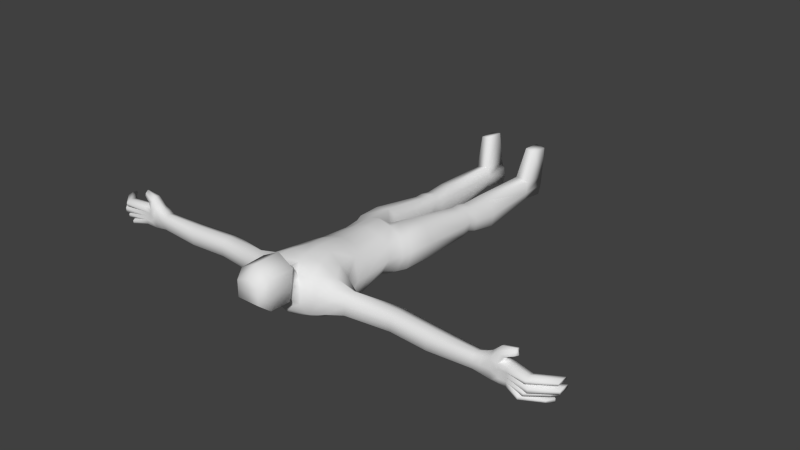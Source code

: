 # Source: untitled.blend  (saved by Blender 2.61.0; exported with 4.5.12 LTS)
import bpy
from mathutils import Matrix  # noqa: F401  (used for matrix-valued properties, if any)

bpy.ops.wm.read_factory_settings(use_empty=True)
scene = bpy.context.scene
scene.name = 'Scene'

# ---- collections
col_collection_1 = bpy.data.collections.new('Collection 1'); scene.collection.children.link(col_collection_1)

# ---- materials (node trees are filled in below, after node groups)
mat_zombie_mat = bpy.data.materials.new('zombie_mat')
mat_zombie_mat.alpha_threshold = 0.0
mat_zombie_mat.use_transparent_shadow = False
mat_zombie_mat.roughness = 0.5
mat_zombie_mat.line_color = (0.0, 0.0, 0.0, 1.0)

# ---- material node trees

# ---- world
world_world = bpy.data.worlds.new('World'); scene.world = world_world
world_world.color = (0.05088, 0.05088, 0.05088)
world_world.use_sun_shadow = False
world_world.sun_shadow_jitter_overblur = 0.0
world_world.cycles.sampling_method = 'MANUAL'
world_world.cycles.sample_map_resolution = 256

# ---- meshes
me_zombie_mesh_mesh = bpy.data.meshes.new('zombie_mesh-mesh')
me_zombie_mesh_mesh.from_pydata([(-0.3116, -4.302, -0.4636), (0.3116, -4.302, -0.4636), (-0.2559, -4.099, 0.3598), (0.2559, -4.099, 0.3598), (0.0, -4.302, -0.5383), (0.0, -4.099, 0.4344), (-0.482, -4.142, 0.2549), (0.482, -4.142, 0.2549), (-0.5702, -4.302, -0.3146), (0.5702, -4.302, -0.3146), (-0.5583, -4.655, -0.1711), (0.5583, -4.655, -0.1711), (-0.4701, -4.436, 0.2378), (0.4701, -4.436, 0.2378), (0.0, -4.436, 0.3943), (0.0, -4.655, -0.3582), (-0.2526, -4.436, 0.3421), (0.2526, -4.436, 0.3421), (-0.3083, -4.655, -0.3059), (0.3083, -4.655, -0.3059), (-0.3116, -5.185, -0.4338), (0.3116, -5.185, -0.4338), (-0.23, -5.021, 0.3876), (0.23, -5.021, 0.3876), (0.0, -5.185, -0.4849), (0.0, -5.021, 0.4387), (-0.4744, -5.021, 0.2856), (0.4744, -5.021, 0.2856), (-0.5561, -5.185, -0.3318), (0.5561, -5.185, -0.3318), (-0.6347, -5.775, -0.4274), (0.6347, -5.775, -0.4274), (-0.5004, -5.649, 0.3726), (0.5004, -5.649, 0.3726), (0.0, -5.578, 0.5257), (0.0, -5.998, -0.6065), (-0.2304, -5.578, 0.4746), (0.2304, -5.578, 0.4746), (-0.3691, -5.944, -0.5294), (0.3691, -5.944, -0.5294), (-0.4412, -6.342, -0.2709), (0.4412, -6.342, -0.2709), (-0.4412, -6.197, 0.3917), (0.4412, -6.197, 0.3917), (0.0, -6.41, -0.3368), (0.0, -6.089, 0.4345), (-0.7115, -6.194, 0.2232), (0.7115, -6.194, 0.2232), (-0.7115, -6.26, -0.2084), (0.7115, -6.26, -0.2084), (-1.006, -6.125, -0.1702), (1.006, -6.125, -0.1702), (-1.014, -6.132, 0.1399), (1.014, -6.132, 0.1399), (-0.994, -5.812, 0.1186), (0.994, -5.812, 0.1186), (-0.983, -5.803, -0.1432), (0.983, -5.803, -0.1432), (-1.867, -5.698, -0.1587), (1.867, -5.698, -0.1587), (-1.878, -5.708, 0.1156), (1.878, -5.708, 0.1156), (-1.894, -6.052, 0.09207), (1.894, -6.052, 0.09207), (-1.886, -6.046, -0.1487), (1.886, -6.046, -0.1487), (-2.618, -6.082, -0.1649), (2.618, -6.082, -0.1649), (-2.626, -6.088, 0.08129), (2.626, -6.088, 0.08129), (-2.629, -5.782, 0.1059), (2.629, -5.782, 0.1059), (-2.617, -5.773, -0.1684), (2.617, -5.773, -0.1684), (-3.438, -5.788, -0.144), (3.438, -5.788, -0.144), (-3.446, -5.795, 0.06809), (3.446, -5.795, 0.06809), (-3.444, -6.032, 0.05565), (3.444, -6.032, 0.05565), (-3.438, -6.027, -0.1551), (3.438, -6.027, -0.1551), (0.0, -6.262, 0.4192), (0.0, -6.469, -0.2591), (-0.1867, -6.287, 0.2965), (0.1867, -6.287, 0.2965), (-0.2875, -6.395, -0.1252), (0.2875, -6.395, -0.1252), (-0.2147, -6.511, 0.01474), (0.2147, -6.511, 0.01474), (-0.2147, -6.408, 0.5379), (0.2147, -6.408, 0.5379), (0.0, -6.513, -0.04154), (0.0, -6.383, 0.5631), (0.0, -6.508, 0.7809), (0.0, -6.605, 0.02793), (-0.3242, -6.533, 0.62), (0.3242, -6.533, 0.62), (-0.3242, -6.63, 0.05309), (0.3242, -6.63, 0.05309), (-0.3003, -7.022, 0.05309), (0.3003, -7.022, 0.05309), (-0.3003, -7.022, 0.62), (0.3003, -7.022, 0.62), (0.0, -6.997, 0.02793), (0.0, -6.997, 0.7809), (0.0, -7.188, 0.5946), (0.0, -7.188, 0.1834), (-0.2201, -7.202, 0.5068), (0.2201, -7.202, 0.5068), (-0.2201, -7.202, 0.1971), (0.2201, -7.202, 0.1971), (-0.6353, -4.133, -0.322), (0.6353, -4.133, -0.322), (-0.5471, -3.973, 0.2628), (0.5471, -3.973, 0.2628), (0.0, -3.846, 0.2451), (0.0, -3.827, -0.4912), (-0.2559, -3.887, 0.3407), (0.2559, -3.887, 0.3407), (-0.3116, -3.997, -0.5284), (0.3116, -3.997, -0.5284), (-0.5561, -5.442, -0.3796), (0.5561, -5.442, -0.3796), (-0.4874, -5.284, 0.3291), (0.4874, -5.284, 0.3291), (-0.3116, -5.526, -0.4816), (0.3116, -5.526, -0.4816), (-0.2302, -5.249, 0.4509), (0.2302, -5.249, 0.4509), (0.0, -5.249, 0.502), (0.0, -5.553, -0.5457), (0.0, -6.259, -0.4717), (-0.386, -6.181, -0.4002), (0.386, -6.181, -0.4002), (-0.3501, -5.922, 0.4702), (0.3501, -5.922, 0.4702), (0.0, -5.917, 0.5062), (-0.6731, -5.921, 0.2979), (0.6731, -5.921, 0.2979), (-0.6731, -6.018, -0.3179), (0.6731, -6.018, -0.3179), (-1.041, -5.942, -0.2612), (1.041, -5.942, -0.2612), (-1.05, -5.95, 0.22), (1.05, -5.95, 0.22), (-1.886, -5.88, 0.1701), (1.886, -5.88, 0.1701), (-1.876, -5.872, -0.2292), (1.876, -5.872, -0.2292), (-2.618, -5.927, -0.2442), (2.618, -5.927, -0.2442), (-2.627, -5.935, 0.1551), (2.627, -5.935, 0.1551), (-3.445, -5.914, 0.1043), (3.445, -5.914, 0.1043), (-3.438, -5.908, -0.2125), (3.438, -5.908, -0.2125), (-0.6326, -4.222, -0.0299), (0.6326, -4.222, -0.0299), (-0.6207, -4.546, 0.03335), (0.6207, -4.546, 0.03335), (-0.6217, -5.103, -0.02311), (0.6217, -5.103, -0.02311), (-0.6347, -5.712, -0.02737), (0.6347, -5.712, -0.02737), (-0.7115, -6.227, 0.007424), (0.7115, -6.227, 0.007424), (-0.5406, -6.288, 0.0604), (0.5406, -6.288, 0.0604), (-1.01, -6.128, -0.01513), (1.01, -6.128, -0.01513), (-0.9885, -5.807, -0.01228), (0.9885, -5.807, -0.01228), (-1.872, -5.703, -0.02154), (1.872, -5.703, -0.02154), (-1.89, -6.049, -0.02833), (1.89, -6.049, -0.02833), (-2.622, -6.085, -0.04181), (2.622, -6.085, -0.04181), (-2.623, -5.778, -0.03122), (2.623, -5.778, -0.03122), (-3.442, -5.792, -0.03794), (3.442, -5.792, -0.03794), (-3.441, -6.03, -0.04972), (3.441, -6.03, -0.04972), (-0.2825, -6.341, 0.08568), (0.2825, -6.341, 0.08568), (-0.2147, -6.46, 0.2763), (0.2147, -6.46, 0.2763), (-0.3242, -6.582, 0.3366), (0.3242, -6.582, 0.3366), (-0.3003, -7.022, 0.3366), (0.3003, -7.022, 0.3366), (-0.2201, -7.202, 0.352), (0.2201, -7.202, 0.352), (0.0, -7.188, 0.389), (-0.6977, -4.053, 0.0005887), (0.6977, -4.053, 0.0005887), (-0.6282, -5.369, -0.02524), (0.6282, -5.369, -0.02524), (-3.569, -6.015, -0.05277), (3.569, -6.015, -0.05277), (-3.57, -5.751, -0.03799), (3.57, -5.751, -0.03799), (-3.565, -5.88, -0.2571), (3.565, -5.88, -0.2571), (-3.574, -5.886, 0.1405), (3.574, -5.886, 0.1405), (-3.565, -6.012, -0.185), (3.565, -6.012, -0.185), (-3.573, -6.018, 0.07945), (3.573, -6.018, 0.07945), (-3.576, -5.755, 0.09507), (3.576, -5.755, 0.09507), (-3.565, -5.747, -0.171), (3.565, -5.747, -0.171), (-3.736, -5.733, -0.2057), (3.736, -5.733, -0.2057), (-3.726, -5.741, 0.1497), (3.726, -5.741, 0.1497), (-3.723, -6.004, 0.1304), (3.723, -6.004, 0.1304), (-3.736, -5.998, -0.2229), (3.736, -5.998, -0.2229), (-3.698, -5.873, 0.2058), (3.698, -5.873, 0.2058), (-3.741, -5.869, -0.2724), (3.741, -5.869, -0.2724), (-3.741, -5.737, -0.04453), (3.741, -5.737, -0.04453), (-3.74, -6.001, -0.05931), (3.74, -6.001, -0.05931), (-3.886, -6.002, -0.06374), (3.886, -6.002, -0.06374), (-3.887, -5.738, -0.04896), (3.887, -5.738, -0.04896), (-3.882, -5.866, -0.2693), (3.882, -5.866, -0.2693), (-3.931, -5.873, 0.145), (3.931, -5.873, 0.145), (-3.882, -5.999, -0.2274), (3.882, -5.999, -0.2274), (-3.854, -6.005, 0.09878), (3.854, -6.005, 0.09878), (-3.857, -5.742, 0.1181), (3.857, -5.742, 0.1181), (-3.882, -5.734, -0.2101), (3.882, -5.734, -0.2101), (-4.007, -5.785, -0.2156), (4.007, -5.785, -0.2156), (-4.018, -5.793, 0.1131), (4.018, -5.793, 0.1131), (-4.015, -5.998, 0.09384), (4.015, -5.998, 0.09384), (-4.007, -5.992, -0.2329), (4.007, -5.992, -0.2329), (-4.016, -5.897, 0.1401), (4.016, -5.897, 0.1401), (-4.007, -5.89, -0.2749), (4.007, -5.89, -0.2749), (-4.012, -5.789, -0.05448), (4.012, -5.789, -0.05448), (-4.011, -5.995, -0.06926), (4.011, -5.995, -0.06926), (-4.008, -5.897, -0.06469), (4.008, -5.897, -0.06469), (-3.791, -6.002, -0.06152), (3.791, -6.002, -0.06152), (-3.884, -6.001, -0.1455), (3.884, -6.001, -0.1455), (-3.888, -6.003, 0.01782), (3.888, -6.003, 0.01782), (-3.793, -5.737, -0.04674), (3.793, -5.737, -0.04674), (-3.89, -5.74, 0.03485), (3.89, -5.74, 0.03485), (-3.884, -5.736, -0.1295), (3.884, -5.736, -0.1295), (-4.009, -5.787, -0.1351), (4.009, -5.787, -0.1351), (-4.015, -5.791, 0.02932), (4.015, -5.791, 0.02932), (-4.013, -5.996, 0.01229), (4.013, -5.996, 0.01229), (-4.009, -5.993, -0.1511), (4.009, -5.993, -0.1511), (-4.013, -5.898, 0.02143), (4.013, -5.898, 0.02143), (-3.995, -5.897, -0.1422), (3.995, -5.897, -0.1422), (-3.838, -6.001, -0.1035), (3.838, -6.001, -0.1035), (-3.84, -6.003, -0.02185), (3.84, -6.003, -0.02185), (-3.841, -5.738, -0.005948), (3.841, -5.738, -0.005948), (-3.839, -5.736, -0.08814), (3.839, -5.736, -0.08814), (-4.358, -6.011, 0.03369), (4.358, -6.011, 0.03369), (-4.404, -6.111, 0.0573), (4.404, -6.111, 0.0573), (-4.406, -5.906, 0.07433), (4.406, -5.906, 0.07433), (-4.408, -6.012, 0.1523), (4.408, -6.012, 0.1523), (-4.406, -6.113, 0.1061), (4.406, -6.113, 0.1061), (-4.409, -5.908, 0.1254), (4.409, -5.908, 0.1254), (-4.449, -6.01, 0.007431), (4.449, -6.01, 0.007431), (-4.448, -6.111, -0.001708), (4.448, -6.111, -0.001708), (-4.45, -5.906, 0.01532), (4.45, -5.906, 0.01532), (-4.446, -6.009, -0.07587), (4.446, -6.009, -0.07587), (-4.446, -6.11, -0.08326), (4.446, -6.11, -0.08326), (-4.447, -5.904, -0.06848), (4.447, -5.904, -0.06848), (-4.378, -6.005, -0.177), (4.378, -6.005, -0.177), (-4.378, -6.106, -0.1631), (4.378, -6.106, -0.1631), (-4.378, -5.9, -0.1553), (4.378, -5.9, -0.1553), (-4.38, -6.006, -0.0904), (4.38, -6.006, -0.0904), (-4.38, -6.107, -0.1123), (4.38, -6.107, -0.1123), (-4.381, -5.902, -0.09334), (4.381, -5.902, -0.09334), (-4.288, -6.003, -0.1834), (4.288, -6.003, -0.1834), (-4.287, -6.104, -0.2192), (4.287, -6.104, -0.2192), (-4.288, -5.898, -0.2084), (4.288, -5.898, -0.2084), (-4.285, -6.002, -0.3098), (4.285, -6.002, -0.3098), (-4.285, -6.103, -0.2679), (4.285, -6.103, -0.2679), (-4.285, -5.896, -0.2731), (4.285, -5.896, -0.2731), (-3.941, -5.784, 0.2382), (3.941, -5.784, 0.2382), (-3.938, -5.967, 0.2233), (3.938, -5.967, 0.2233), (-3.95, -5.882, 0.2054), (3.95, -5.882, 0.2054), (-3.836, -5.876, 0.3385), (3.836, -5.876, 0.3385), (-3.823, -5.965, 0.2631), (3.823, -5.965, 0.2631), (-3.843, -5.783, 0.3094), (3.843, -5.783, 0.3094), (-4.075, -5.794, 0.3596), (4.075, -5.794, 0.3596), (-4.065, -5.916, 0.3424), (4.065, -5.916, 0.3424), (-4.08, -5.852, 0.3791), (4.08, -5.852, 0.3791), (-4.113, -5.852, 0.2709), (4.113, -5.852, 0.2709), (-4.085, -5.917, 0.2758), (4.085, -5.917, 0.2758), (-4.089, -5.795, 0.2702), (4.089, -5.795, 0.2702), (-4.575, -5.603, -0.3557), (4.575, -5.603, -0.3557), (-4.575, -5.809, -0.3548), (4.575, -5.809, -0.3548), (-4.662, -5.691, -0.3757), (4.662, -5.691, -0.3757), (-4.577, -5.605, -0.3156), (4.577, -5.605, -0.3156), (-4.577, -5.811, -0.3204), (4.577, -5.811, -0.3204), (-4.664, -5.692, -0.3065), (4.664, -5.692, -0.3065), (-4.652, -5.608, -0.1453), (4.652, -5.608, -0.1453), (-4.651, -5.814, -0.1642), (4.651, -5.814, -0.1642), (-4.739, -5.696, -0.1424), (4.739, -5.696, -0.1424), (-4.65, -5.606, -0.2073), (4.65, -5.606, -0.2073), (-4.649, -5.812, -0.215), (4.649, -5.812, -0.215), (-4.737, -5.694, -0.2289), (4.737, -5.694, -0.2289), (-4.792, -5.593, -0.1078), (4.792, -5.593, -0.1078), (-4.791, -5.799, -0.1171), (4.791, -5.799, -0.1171), (-4.792, -5.698, -0.1278), (4.792, -5.698, -0.1278), (-4.794, -5.595, -0.05522), (4.794, -5.595, -0.05522), (-4.793, -5.8, -0.0659), (4.793, -5.8, -0.0659), (-4.793, -5.699, -0.04453), (4.793, -5.699, -0.04453), (-4.762, -5.597, 0.0626), (4.762, -5.597, 0.0626), (-4.759, -5.802, 0.04935), (4.759, -5.802, 0.04935), (-4.76, -5.701, 0.07616), (4.76, -5.701, 0.07616), (-4.759, -5.595, 0.02752), (4.759, -5.595, 0.02752), (-4.758, -5.8, 0.01582), (4.758, -5.8, 0.01582), (-4.758, -5.7, 0.00593), (4.758, -5.7, 0.00593), (0.0, -3.716, -0.1415), (-0.6835, -3.597, -0.3044), (0.6835, -3.597, -0.3044), (-0.5526, -3.531, 0.2651), (0.5526, -3.531, 0.2651), (-0.09653, -3.498, 0.1703), (0.09653, -3.498, 0.1703), (-0.1613, -3.518, -0.3439), (0.1613, -3.518, -0.3439), (-0.2804, -3.539, 0.3204), (0.2804, -3.539, 0.3204), (-0.3657, -3.587, -0.4534), (0.3657, -3.587, -0.4534), (-0.72, -3.564, -0.01966), (0.72, -3.564, -0.01966), (-0.1289, -3.516, -0.0665), (0.1289, -3.516, -0.0665), (-0.2272, -2.25, -0.175), (0.2272, -2.25, -0.175), (-0.629, -2.282, -0.1432), (0.629, -2.282, -0.1432), (-0.3882, -2.298, -0.4216), (0.3882, -2.298, -0.4216), (-0.3302, -2.301, 0.121), (0.3302, -2.301, 0.121), (-0.2493, -2.251, -0.3471), (0.2493, -2.251, -0.3471), (-0.2052, -2.237, -0.01403), (0.2052, -2.237, -0.01403), (-0.5153, -2.295, 0.08343), (0.5153, -2.295, 0.08343), (-0.6042, -2.304, -0.3203), (0.6042, -2.304, -0.3203), (-0.5819, -0.4217, -0.3756), (0.5819, -0.4217, -0.3756), (-0.5944, -0.3975, -0.02893), (0.5944, -0.3975, -0.02893), (-0.3113, -0.3763, -0.1567), (0.3113, -0.3763, -0.1567), (-0.3412, -0.3853, -0.3938), (0.3412, -0.3853, -0.3938), (-0.3449, -0.4053, 0.0218), (0.3449, -0.4053, 0.0218), (-0.4354, -0.4172, -0.4443), (0.4354, -0.4172, -0.4443), (-0.5987, -0.4064, -0.2443), (0.5987, -0.4064, -0.2443), (-0.3262, -0.3846, -0.2659), (0.3262, -0.3846, -0.2659), (-0.2286, 0.0454, -0.2724), (0.2286, 0.0454, -0.2724), (-0.4319, 0.02125, -0.2724), (0.4319, 0.02125, -0.2724), (-0.6168, 0.05618, -0.2415), (0.6168, 0.05618, -0.2415), (-0.4136, 0.05537, -0.5273), (0.4136, 0.05537, -0.5273), (-0.3485, 0.1004, -0.0156), (0.3485, 0.1004, -0.0156), (-0.2735, 0.04438, -0.4551), (0.2735, 0.04438, -0.4551), (-0.2619, 0.05728, -0.1163), (0.2619, 0.05728, -0.1163), (-0.5981, 0.1083, -0.06633), (0.5981, 0.1083, -0.06633), (-0.5928, 0.03421, -0.4292), (0.5928, 0.03421, -0.4292), (-0.2362, -2.052, -0.2303), (0.2362, -2.052, -0.2303), (-0.2143, -2.065, -0.02674), (0.2143, -2.065, -0.02674), (-0.2581, -2.053, -0.4178), (0.2581, -2.053, -0.4178), (-0.6112, -2.106, -0.3911), (0.6112, -2.106, -0.3911), (-0.3964, -2.1, -0.4919), (0.3964, -2.1, -0.4919), (-0.3387, -2.093, 0.07474), (0.3387, -2.093, 0.07474), (-0.5228, -2.087, 0.03732), (0.5228, -2.087, 0.03732), (-0.6359, -2.084, -0.1986), (0.6359, -2.084, -0.1986), (-0.5209, -2.45, 0.07496), (0.5209, -2.45, 0.07496), (-0.6427, -2.474, -0.1543), (0.6427, -2.474, -0.1543), (-0.6161, -2.499, -0.3615), (0.6161, -2.499, -0.3615), (-0.3848, -2.492, -0.47), (0.3848, -2.492, -0.47), (-0.236, -2.441, -0.3903), (0.236, -2.441, -0.3903), (-0.1889, -2.427, 0.006001), (0.1889, -2.427, 0.006001), (-0.3227, -2.457, 0.1152), (0.3227, -2.457, 0.1152), (-0.2125, -2.44, -0.1884), (0.2125, -2.44, -0.1884), (-0.2261, -1.599, -0.2588), (0.2261, -1.599, -0.2588), (-0.2002, -1.6, -0.0434), (0.2002, -1.6, -0.0434), (-0.252, -1.601, -0.4806), (0.252, -1.601, -0.4806), (-0.6696, -1.664, -0.4491), (0.6696, -1.664, -0.4491), (-0.4155, -1.656, -0.5682), (0.4155, -1.656, -0.5682), (-0.3473, -1.633, 0.07661), (0.3473, -1.633, 0.07661), (-0.565, -1.626, 0.03236), (0.565, -1.626, 0.03236), (-0.6988, -1.637, -0.2213), (0.6988, -1.637, -0.2213), (-0.6153, 0.1171, 0.5384), (0.6153, 0.1171, 0.5384), (-0.4359, 0.1115, 0.5749), (0.4359, 0.1115, 0.5749), (-0.4333, -0.252, 0.6018), (0.4333, -0.252, 0.6018), (-0.6126, -0.2463, 0.5653), (0.6126, -0.2463, 0.5653)], [], [(8, 0, 18, 10), (19, 1, 9, 11), (2, 6, 12, 16), (13, 7, 3, 17), (5, 2, 16, 14), (17, 3, 5, 14), (0, 4, 15, 18), (15, 4, 1, 19), (18, 15, 24, 20), (24, 15, 19, 21), (14, 16, 22, 25), (23, 17, 14, 25), (16, 12, 26, 22), (27, 13, 17, 23), (10, 18, 20, 28), (21, 19, 11, 29), (45, 42, 84, 82), (85, 43, 45, 82), (40, 44, 83, 86), (83, 44, 41, 87), (86, 83, 92, 88), (92, 83, 87, 89), (82, 84, 90, 93), (91, 85, 82, 93), (93, 90, 96, 94), (97, 91, 93, 94), (88, 92, 95, 98), (95, 92, 89, 99), (98, 95, 104, 100), (104, 95, 99, 101), (94, 96, 102, 105), (103, 97, 94, 105), (105, 102, 108, 106), (109, 103, 105, 106), (100, 104, 107, 110), (107, 104, 101, 111), (0, 8, 112, 120), (113, 9, 1, 121), (6, 2, 118, 114), (119, 3, 7, 115), (2, 5, 116, 118), (116, 5, 3, 119), (4, 0, 120, 117), (121, 1, 4, 117), (20, 126, 122, 28), (123, 127, 21, 29), (126, 38, 30, 122), (31, 39, 127, 123), (26, 124, 128, 22), (129, 125, 27, 23), (124, 32, 36, 128), (37, 33, 125, 129), (22, 128, 130, 25), (130, 129, 23, 25), (128, 36, 34, 130), (34, 37, 129, 130), (24, 131, 126, 20), (127, 131, 24, 21), (131, 35, 38, 126), (39, 35, 131, 127), (35, 132, 133, 38), (134, 132, 35, 39), (132, 44, 40, 133), (41, 44, 132, 134), (36, 135, 137, 34), (137, 136, 37, 34), (135, 42, 45, 137), (45, 43, 136, 137), (32, 138, 135, 36), (136, 139, 33, 37), (138, 46, 42, 135), (43, 47, 139, 136), (38, 133, 140, 30), (141, 134, 39, 31), (133, 40, 48, 140), (49, 41, 134, 141), (30, 140, 142, 56), (143, 141, 31, 57), (140, 48, 50, 142), (51, 49, 141, 143), (46, 138, 144, 52), (145, 139, 47, 53), (138, 32, 54, 144), (55, 33, 139, 145), (52, 144, 146, 62), (147, 145, 53, 63), (144, 54, 60, 146), (61, 55, 145, 147), (56, 142, 148, 58), (149, 143, 57, 59), (142, 50, 64, 148), (65, 51, 143, 149), (58, 148, 150, 72), (151, 149, 59, 73), (148, 64, 66, 150), (67, 65, 149, 151), (62, 146, 152, 68), (153, 147, 63, 69), (146, 60, 70, 152), (71, 61, 147, 153), (68, 152, 154, 78), (155, 153, 69, 79), (152, 70, 76, 154), (77, 71, 153, 155), (72, 150, 156, 74), (157, 151, 73, 75), (150, 66, 80, 156), (81, 67, 151, 157), (6, 158, 160, 12), (161, 159, 7, 13), (158, 8, 10, 160), (11, 9, 159, 161), (12, 160, 162, 26), (163, 161, 13, 27), (160, 10, 28, 162), (29, 11, 161, 163), (40, 168, 166, 48), (167, 169, 41, 49), (168, 42, 46, 166), (47, 43, 169, 167), (48, 166, 170, 50), (171, 167, 49, 51), (166, 46, 52, 170), (53, 47, 167, 171), (32, 164, 172, 54), (173, 165, 33, 55), (164, 30, 56, 172), (57, 31, 165, 173), (54, 172, 174, 60), (175, 173, 55, 61), (172, 56, 58, 174), (59, 57, 173, 175), (50, 170, 176, 64), (177, 171, 51, 65), (170, 52, 62, 176), (63, 53, 171, 177), (64, 176, 178, 66), (179, 177, 65, 67), (176, 62, 68, 178), (69, 63, 177, 179), (60, 174, 180, 70), (181, 175, 61, 71), (174, 58, 72, 180), (73, 59, 175, 181), (70, 180, 182, 76), (183, 181, 71, 77), (180, 72, 74, 182), (75, 73, 181, 183), (66, 178, 184, 80), (185, 179, 67, 81), (178, 68, 78, 184), (79, 69, 179, 185), (42, 168, 186, 84), (187, 169, 43, 85), (168, 40, 86, 186), (87, 41, 169, 187), (84, 186, 188, 90), (189, 187, 85, 91), (186, 86, 88, 188), (89, 87, 187, 189), (90, 188, 190, 96), (191, 189, 91, 97), (188, 88, 98, 190), (99, 89, 189, 191), (96, 190, 192, 102), (193, 191, 97, 103), (190, 98, 100, 192), (101, 99, 191, 193), (102, 192, 194, 108), (195, 193, 103, 109), (192, 100, 110, 194), (111, 101, 193, 195), (108, 194, 196, 106), (196, 195, 109, 106), (194, 110, 107, 196), (107, 111, 195, 196), (8, 158, 197, 112), (198, 159, 9, 113), (158, 6, 114, 197), (115, 7, 159, 198), (122, 199, 162, 28), (163, 200, 123, 29), (199, 124, 26, 162), (27, 125, 200, 163), (30, 164, 199, 122), (200, 165, 31, 123), (164, 32, 124, 199), (125, 33, 165, 200), (80, 184, 201, 209), (202, 185, 81, 210), (184, 78, 211, 201), (212, 79, 185, 202), (76, 182, 203, 213), (204, 183, 77, 214), (182, 74, 215, 203), (216, 75, 183, 204), (156, 80, 209, 205), (210, 81, 157, 206), (74, 156, 205, 215), (206, 157, 75, 216), (78, 154, 207, 211), (208, 155, 79, 212), (154, 76, 213, 207), (214, 77, 155, 208), (207, 213, 219, 225), (220, 214, 208, 226), (211, 207, 225, 221), (226, 208, 212, 222), (215, 205, 227, 217), (228, 206, 216, 218), (205, 209, 223, 227), (224, 210, 206, 228), (203, 215, 217, 229), (218, 216, 204, 230), (213, 203, 229, 219), (230, 204, 214, 220), (201, 211, 221, 231), (222, 212, 202, 232), (209, 201, 231, 223), (232, 202, 210, 224), (227, 223, 241, 237), (242, 224, 228, 238), (217, 227, 237, 247), (238, 228, 218, 248), (239, 245, 251, 257), (252, 246, 240, 258), (243, 239, 257, 253), (258, 240, 244, 254), (247, 237, 259, 249), (260, 238, 248, 250), (237, 241, 255, 259), (256, 242, 238, 260), (233, 269, 291, 267), (292, 270, 234, 268), (231, 267, 291, 223), (292, 268, 232, 224), (223, 291, 269, 241), (270, 292, 224, 242), (233, 267, 293, 271), (294, 268, 234, 272), (243, 271, 293, 221), (294, 272, 244, 222), (221, 293, 267, 231), (268, 294, 222, 232), (235, 275, 295, 273), (296, 276, 236, 274), (229, 273, 295, 219), (296, 274, 230, 220), (219, 295, 275, 245), (276, 296, 220, 246), (235, 273, 297, 277), (298, 274, 236, 278), (247, 277, 297, 217), (298, 278, 248, 218), (217, 297, 273, 229), (274, 298, 218, 230), (235, 277, 279, 261), (280, 278, 236, 262), (277, 247, 249, 279), (250, 248, 278, 280), (245, 275, 281, 251), (282, 276, 246, 252), (275, 235, 261, 281), (262, 236, 276, 282), (233, 271, 283, 263), (284, 272, 234, 264), (271, 243, 253, 283), (254, 244, 272, 284), (241, 269, 285, 255), (286, 270, 242, 256), (269, 233, 263, 285), (264, 234, 270, 286), (281, 287, 299, 303), (300, 288, 282, 304), (287, 283, 301, 299), (302, 284, 288, 300), (283, 253, 307, 301), (308, 254, 284, 302), (251, 281, 303, 309), (304, 282, 252, 310), (253, 257, 305, 307), (306, 258, 254, 308), (257, 251, 309, 305), (310, 252, 258, 306), (287, 281, 315, 311), (316, 282, 288, 312), (283, 287, 311, 313), (312, 288, 284, 314), (263, 283, 313, 319), (314, 284, 264, 320), (281, 261, 321, 315), (322, 262, 282, 316), (261, 265, 317, 321), (318, 266, 262, 322), (265, 263, 319, 317), (320, 264, 266, 318), (279, 289, 323, 327), (324, 290, 280, 328), (289, 285, 325, 323), (326, 286, 290, 324), (285, 263, 331, 325), (332, 264, 286, 326), (261, 279, 327, 333), (328, 280, 262, 334), (265, 261, 333, 329), (334, 262, 266, 330), (263, 265, 329, 331), (330, 266, 264, 332), (289, 279, 339, 335), (340, 280, 290, 336), (285, 289, 335, 337), (336, 290, 286, 338), (255, 285, 337, 343), (338, 286, 256, 344), (279, 249, 345, 339), (346, 250, 280, 340), (259, 255, 343, 341), (344, 256, 260, 342), (249, 259, 341, 345), (342, 260, 250, 346), (245, 239, 351, 347), (352, 240, 246, 348), (239, 243, 349, 351), (350, 244, 240, 352), (219, 245, 347, 357), (348, 246, 220, 358), (243, 221, 355, 349), (356, 222, 244, 350), (221, 225, 353, 355), (354, 226, 222, 356), (225, 219, 357, 353), (358, 220, 226, 354), (353, 357, 359, 363), (360, 358, 354, 364), (355, 353, 363, 361), (364, 354, 356, 362), (349, 355, 361, 367), (362, 356, 350, 368), (357, 347, 369, 359), (370, 348, 358, 360), (351, 349, 367, 365), (368, 350, 352, 366), (347, 351, 365, 369), (366, 352, 348, 370), (361, 363, 365, 367), (366, 364, 362, 368), (363, 359, 369, 365), (370, 360, 364, 366), (345, 341, 375, 371), (376, 342, 346, 372), (341, 343, 373, 375), (374, 344, 342, 376), (339, 345, 371, 377), (372, 346, 340, 378), (343, 337, 379, 373), (380, 338, 344, 374), (337, 335, 381, 379), (382, 336, 338, 380), (335, 339, 377, 381), (378, 340, 336, 382), (331, 329, 387, 385), (388, 330, 332, 386), (329, 333, 383, 387), (384, 334, 330, 388), (333, 327, 389, 383), (390, 328, 334, 384), (325, 331, 385, 391), (386, 332, 326, 392), (323, 325, 391, 393), (392, 326, 324, 394), (327, 323, 393, 389), (394, 324, 328, 390), (317, 319, 397, 399), (398, 320, 318, 400), (321, 317, 399, 395), (400, 318, 322, 396), (315, 321, 395, 401), (396, 322, 316, 402), (319, 313, 403, 397), (404, 314, 320, 398), (313, 311, 405, 403), (406, 312, 314, 404), (311, 315, 401, 405), (402, 316, 312, 406), (305, 309, 407, 411), (408, 310, 306, 412), (307, 305, 411, 409), (412, 306, 308, 410), (309, 303, 413, 407), (414, 304, 310, 408), (301, 307, 409, 415), (410, 308, 302, 416), (299, 301, 415, 417), (416, 302, 300, 418), (303, 299, 417, 413), (418, 300, 304, 414), (411, 417, 415, 409), (416, 418, 412, 410), (407, 413, 417, 411), (418, 414, 408, 412), (405, 399, 397, 403), (398, 400, 406, 404), (401, 395, 399, 405), (400, 396, 402, 406), (391, 385, 387, 393), (388, 386, 392, 394), (393, 387, 383, 389), (384, 388, 394, 390), (373, 379, 381, 375), (382, 380, 374, 376), (375, 381, 377, 371), (378, 382, 376, 372), (114, 118, 428, 422), (429, 119, 115, 423), (114, 422, 432, 197), (433, 423, 115, 198), (112, 197, 432, 420), (433, 198, 113, 421), (112, 420, 430, 120), (431, 421, 113, 121), (117, 120, 430, 426), (431, 121, 117, 427), (419, 117, 426, 434), (427, 117, 419, 435), (116, 419, 434, 424), (435, 419, 116, 425), (116, 424, 428, 118), (429, 425, 116, 119), (464, 454, 482, 472), (483, 455, 465, 473), (452, 464, 472, 484), (473, 465, 453, 485), (458, 462, 474, 478), (475, 463, 459, 479), (462, 452, 484, 474), (485, 453, 463, 475), (466, 458, 478, 468), (479, 459, 467, 469), (456, 466, 468, 480), (469, 467, 457, 481), (484, 472, 470, 474), (471, 473, 485, 475), (472, 482, 476, 470), (477, 483, 473, 471), (474, 470, 468, 478), (469, 471, 475, 479), (470, 476, 480, 468), (481, 477, 471, 469), (456, 480, 476, 460), (477, 481, 457, 461), (436, 486, 488, 446), (489, 487, 437, 447), (444, 490, 486, 436), (487, 491, 445, 437), (450, 492, 494, 440), (495, 493, 451, 441), (442, 496, 498, 448), (499, 497, 443, 449), (446, 488, 496, 442), (497, 489, 447, 443), (440, 494, 490, 444), (491, 495, 441, 445), (438, 500, 492, 450), (493, 501, 439, 451), (448, 498, 500, 438), (501, 499, 449, 439), (422, 502, 504, 432), (505, 503, 423, 433), (502, 448, 438, 504), (439, 449, 503, 505), (432, 504, 506, 420), (507, 505, 433, 421), (504, 438, 450, 506), (451, 439, 505, 507), (430, 508, 510, 426), (511, 509, 431, 427), (508, 440, 444, 510), (445, 441, 509, 511), (424, 512, 514, 428), (515, 513, 425, 429), (512, 446, 442, 514), (443, 447, 513, 515), (428, 514, 502, 422), (503, 515, 429, 423), (514, 442, 448, 502), (449, 443, 515, 503), (420, 506, 508, 430), (509, 507, 421, 431), (506, 450, 440, 508), (441, 451, 507, 509), (426, 510, 516, 434), (517, 511, 427, 435), (510, 444, 436, 516), (437, 445, 511, 517), (434, 516, 512, 424), (513, 517, 435, 425), (516, 436, 446, 512), (447, 437, 517, 513), (486, 518, 520, 488), (521, 519, 487, 489), (518, 466, 456, 520), (457, 467, 519, 521), (490, 522, 518, 486), (519, 523, 491, 487), (522, 458, 466, 518), (467, 459, 523, 519), (492, 524, 526, 494), (527, 525, 493, 495), (524, 452, 462, 526), (463, 453, 525, 527), (496, 528, 530, 498), (531, 529, 497, 499), (528, 460, 454, 530), (455, 461, 529, 531), (488, 520, 528, 496), (529, 521, 489, 497), (520, 456, 460, 528), (461, 457, 521, 529), (494, 526, 522, 490), (523, 527, 495, 491), (526, 462, 458, 522), (459, 463, 527, 523), (500, 532, 524, 492), (525, 533, 501, 493), (532, 464, 452, 524), (453, 465, 533, 525), (498, 530, 532, 500), (533, 531, 499, 501), (530, 454, 464, 532), (465, 455, 531, 533), (460, 476, 536, 538), (537, 477, 461, 539), (476, 482, 534, 536), (535, 483, 477, 537), (482, 454, 540, 534), (541, 455, 483, 535), (454, 460, 538, 540), (539, 461, 455, 541), (540, 538, 536, 534), (537, 539, 541, 535)])
me_zombie_mesh_mesh.polygons.foreach_set('use_smooth', [True] * 540)
_uv = me_zombie_mesh_mesh.uv_layers.new(name='UVMap')
_uv.uv.foreach_set('vector', [0.05743, 0.3768, 0.09279, 0.3751, 0.08768, 0.4254, 0.04785, 0.4252, 0.1755, 0.4254, 0.1704, 0.3751, 0.2058, 0.3768, 0.2153, 0.4252, 0.159, 0.01483, 0.1883, 0.01966, 0.1888, 0.05488, 0.1593, 0.0554, 0.06627, 0.05489, 0.06673, 0.01967, 0.09606, 0.01484, 0.0957, 0.05541, 0.1275, 0.01427, 0.159, 0.01483, 0.1593, 0.0554, 0.1275, 0.05551, 0.0957, 0.05541, 0.09606, 0.01484, 0.1275, 0.01427, 0.1275, 0.05551, 0.09279, 0.3751, 0.1316, 0.3727, 0.1316, 0.4253, 0.08768, 0.4254, 0.1316, 0.4253, 0.1316, 0.3727, 0.1704, 0.3751, 0.1755, 0.4254, 0.08768, 0.4254, 0.1316, 0.4253, 0.1316, 0.4985, 0.09209, 0.4982, 0.1316, 0.4985, 0.1316, 0.4253, 0.1755, 0.4254, 0.1711, 0.4982, 0.1275, 0.05551, 0.1593, 0.0554, 0.1563, 0.1274, 0.1275, 0.1279, 0.0987, 0.1275, 0.0957, 0.05541, 0.1275, 0.05551, 0.1275, 0.1279, 0.1593, 0.0554, 0.1888, 0.05488, 0.1886, 0.1267, 0.1563, 0.1274, 0.06646, 0.1267, 0.06627, 0.05489, 0.0957, 0.05541, 0.0987, 0.1275, 0.04785, 0.4252, 0.08768, 0.4254, 0.09209, 0.4982, 0.05917, 0.4978, 0.1711, 0.4982, 0.1755, 0.4254, 0.2153, 0.4252, 0.204, 0.4978, 0.2271, 0.8489, 0.1876, 0.8305, 0.2132, 0.8236, 0.2294, 0.834, 0.2494, 0.829, 0.2736, 0.8437, 0.2271, 0.8489, 0.2294, 0.834, 0.1998, 0.7686, 0.2379, 0.7686, 0.2373, 0.7765, 0.2122, 0.7832, 0.2373, 0.7765, 0.2379, 0.7686, 0.2764, 0.7752, 0.2606, 0.7874, 0.2122, 0.7832, 0.2373, 0.7765, 0.236, 0.7919, 0.2215, 0.796, 0.236, 0.7919, 0.2373, 0.7765, 0.2606, 0.7874, 0.2485, 0.7979, 0.2294, 0.834, 0.2132, 0.8236, 0.2281, 0.8211, 0.2314, 0.823, 0.2351, 0.823, 0.2494, 0.829, 0.2294, 0.834, 0.2314, 0.823, 0.3967, 0.4238, 0.4592, 0.4288, 0.4861, 0.4768, 0.3967, 0.4837, 0.3072, 0.4768, 0.3341, 0.4288, 0.3967, 0.4238, 0.3967, 0.4837, 0.84, 0.8325, 0.8744, 0.8283, 0.8744, 0.8466, 0.8233, 0.852, 0.8744, 0.8466, 0.8744, 0.8283, 0.9088, 0.8325, 0.9255, 0.852, 0.8233, 0.852, 0.8744, 0.8466, 0.8744, 0.9079, 0.8279, 0.9128, 0.8744, 0.9079, 0.8744, 0.8466, 0.9255, 0.852, 0.9208, 0.9128, 0.3967, 0.4837, 0.4861, 0.4768, 0.4743, 0.604, 0.3967, 0.5846, 0.3191, 0.604, 0.3072, 0.4768, 0.3967, 0.4837, 0.3967, 0.5846, 0.3967, 0.5846, 0.4743, 0.604, 0.4566, 0.66, 0.3967, 0.6472, 0.3367, 0.66, 0.3191, 0.604, 0.3967, 0.5846, 0.3967, 0.6472, 0.8279, 0.9128, 0.8744, 0.9079, 0.8744, 0.946, 0.8401, 0.9488, 0.8744, 0.946, 0.8744, 0.9079, 0.9208, 0.9128, 0.9087, 0.9488, 0.7464, 0.5716, 0.7395, 0.5933, 0.7224, 0.5977, 0.7224, 0.5543, 0.8153, 0.5247, 0.8075, 0.5399, 0.7846, 0.5409, 0.7736, 0.5138, 0.7713, 0.6239, 0.7918, 0.62, 0.8004, 0.6376, 0.7698, 0.6406, 0.8388, 0.6062, 0.8233, 0.5943, 0.8314, 0.5749, 0.8476, 0.5767, 0.7918, 0.62, 0.8098, 0.61, 0.8266, 0.6305, 0.8004, 0.6376, 0.8266, 0.6305, 0.8098, 0.61, 0.8233, 0.5943, 0.8388, 0.6062, 0.7621, 0.5518, 0.7464, 0.5716, 0.7224, 0.5543, 0.7349, 0.5175, 0.7736, 0.5138, 0.7846, 0.5409, 0.7621, 0.5518, 0.7349, 0.5175, 0.09209, 0.4982, 0.09353, 0.5405, 0.0606, 0.5305, 0.05917, 0.4978, 0.2026, 0.5305, 0.1697, 0.5405, 0.1711, 0.4982, 0.204, 0.4978, 0.09353, 0.5405, 0.09028, 0.5899, 0.05555, 0.5729, 0.0606, 0.5305, 0.2076, 0.5729, 0.1729, 0.5899, 0.1697, 0.5405, 0.2026, 0.5305, 0.1886, 0.1267, 0.1883, 0.1585, 0.1548, 0.1556, 0.1563, 0.1274, 0.1003, 0.1556, 0.06673, 0.1586, 0.06646, 0.1267, 0.0987, 0.1275, 0.1883, 0.1585, 0.1886, 0.2021, 0.1547, 0.194, 0.1548, 0.1556, 0.1003, 0.194, 0.06645, 0.2021, 0.06673, 0.1586, 0.1003, 0.1556, 0.1563, 0.1274, 0.1548, 0.1556, 0.1275, 0.1563, 0.1275, 0.1279, 0.1275, 0.1563, 0.1003, 0.1556, 0.0987, 0.1275, 0.1275, 0.1279, 0.1548, 0.1556, 0.1547, 0.194, 0.1275, 0.194, 0.1275, 0.1563, 0.1275, 0.194, 0.1003, 0.194, 0.1003, 0.1556, 0.1275, 0.1563, 0.1316, 0.4985, 0.1316, 0.5437, 0.09353, 0.5405, 0.09209, 0.4982, 0.1697, 0.5405, 0.1316, 0.5437, 0.1316, 0.4985, 0.1711, 0.4982, 0.1316, 0.5437, 0.1316, 0.5942, 0.09028, 0.5899, 0.09353, 0.5405, 0.1729, 0.5899, 0.1316, 0.5942, 0.1316, 0.5437, 0.1697, 0.5405, 0.1316, 0.5942, 0.1316, 0.6257, 0.08624, 0.6209, 0.09028, 0.5899, 0.177, 0.6209, 0.1316, 0.6257, 0.1316, 0.5942, 0.1729, 0.5899, 0.1316, 0.6257, 0.1316, 0.6495, 0.07757, 0.6448, 0.08624, 0.6209, 0.1856, 0.6448, 0.1316, 0.6495, 0.1316, 0.6257, 0.177, 0.6209, 0.1547, 0.194, 0.1677, 0.2338, 0.1275, 0.2326, 0.1275, 0.194, 0.1275, 0.2326, 0.08735, 0.2338, 0.1003, 0.194, 0.1275, 0.194, 0.1677, 0.2338, 0.1797, 0.2666, 0.1275, 0.2544, 0.1275, 0.2326, 0.1275, 0.2544, 0.07532, 0.2666, 0.08735, 0.2338, 0.1275, 0.2326, 0.1886, 0.2021, 0.2103, 0.2348, 0.1677, 0.2338, 0.1547, 0.194, 0.08735, 0.2338, 0.04479, 0.2349, 0.06645, 0.2021, 0.1003, 0.194, 0.2103, 0.2348, 0.2174, 0.2678, 0.1797, 0.2666, 0.1677, 0.2338, 0.07532, 0.2666, 0.03769, 0.2678, 0.04479, 0.2349, 0.08735, 0.2338, 0.09028, 0.5899, 0.08624, 0.6209, 0.04861, 0.6052, 0.05555, 0.5729, 0.2146, 0.6052, 0.177, 0.6209, 0.1729, 0.5899, 0.2076, 0.5729, 0.08624, 0.6209, 0.07757, 0.6448, 0.0431, 0.6376, 0.04861, 0.6052, 0.2201, 0.6376, 0.1856, 0.6448, 0.177, 0.6209, 0.2146, 0.6052, 0.9911, 0.3777, 0.9825, 0.3967, 0.9476, 0.3962, 0.9497, 0.3767, 0.5476, 0.7427, 0.5127, 0.7431, 0.5041, 0.7241, 0.5456, 0.7232, 0.9825, 0.3967, 0.9841, 0.4174, 0.9537, 0.4165, 0.9476, 0.3962, 0.5415, 0.763, 0.5111, 0.7638, 0.5127, 0.7431, 0.5476, 0.7427, 0.9826, 0.451, 0.9827, 0.474, 0.9469, 0.467, 0.9533, 0.4476, 0.5483, 0.8135, 0.5126, 0.8205, 0.5127, 0.7975, 0.5419, 0.794, 0.9827, 0.474, 1.0, 0.4943, 0.9488, 0.4854, 0.9469, 0.467, 0.5464, 0.8318, 0.4952, 0.8407, 0.5126, 0.8205, 0.5483, 0.8135, 0.9533, 0.4476, 0.9469, 0.467, 0.8646, 0.4612, 0.8648, 0.4431, 0.6307, 0.8076, 0.5483, 0.8135, 0.5419, 0.794, 0.6304, 0.7896, 0.9469, 0.467, 0.9488, 0.4854, 0.8637, 0.4776, 0.8646, 0.4612, 0.6316, 0.824, 0.5464, 0.8318, 0.5483, 0.8135, 0.6307, 0.8076, 0.9497, 0.3767, 0.9476, 0.3962, 0.8654, 0.4014, 0.865, 0.3843, 0.6299, 0.7478, 0.5476, 0.7427, 0.5456, 0.7232, 0.6302, 0.7307, 0.9476, 0.3962, 0.9537, 0.4165, 0.8654, 0.4198, 0.8654, 0.4014, 0.6299, 0.7662, 0.5415, 0.763, 0.5476, 0.7427, 0.6299, 0.7478, 0.865, 0.3843, 0.8654, 0.4014, 0.7979, 0.4053, 0.7973, 0.3901, 0.6973, 0.7518, 0.6299, 0.7478, 0.6302, 0.7307, 0.6979, 0.7365, 0.8654, 0.4014, 0.8654, 0.4198, 0.7983, 0.4203, 0.7979, 0.4053, 0.697, 0.7668, 0.6299, 0.7662, 0.6299, 0.7478, 0.6973, 0.7518, 0.8648, 0.4431, 0.8646, 0.4612, 0.7974, 0.4564, 0.7977, 0.4417, 0.6979, 0.8029, 0.6307, 0.8076, 0.6304, 0.7896, 0.6975, 0.7882, 0.8646, 0.4612, 0.8637, 0.4776, 0.7965, 0.4707, 0.7974, 0.4564, 0.6987, 0.8171, 0.6316, 0.824, 0.6307, 0.8076, 0.6979, 0.8029, 0.7977, 0.4417, 0.7974, 0.4564, 0.7247, 0.4522, 0.7255, 0.4407, 0.7706, 0.7987, 0.6979, 0.8029, 0.6975, 0.7882, 0.7698, 0.7872, 0.7974, 0.4564, 0.7965, 0.4707, 0.7234, 0.4632, 0.7247, 0.4522, 0.7718, 0.8097, 0.6987, 0.8171, 0.6979, 0.8029, 0.7706, 0.7987, 0.7973, 0.3901, 0.7979, 0.4053, 0.7251, 0.4093, 0.724, 0.3971, 0.7701, 0.7558, 0.6973, 0.7518, 0.6979, 0.7365, 0.7712, 0.7435, 0.7979, 0.4053, 0.7983, 0.4203, 0.7259, 0.4213, 0.7251, 0.4093, 0.7694, 0.7677, 0.697, 0.7668, 0.6973, 0.7518, 0.7701, 0.7558, 0.1883, 0.01966, 0.226, 0.029, 0.2196, 0.06707, 0.1888, 0.05488, 0.0354, 0.06709, 0.02905, 0.02902, 0.06673, 0.01967, 0.06627, 0.05489, 0.02104, 0.3723, 0.05743, 0.3768, 0.04785, 0.4252, 0.01957, 0.4122, 0.2153, 0.4252, 0.2058, 0.3768, 0.2421, 0.3723, 0.2436, 0.4122, 0.1888, 0.05488, 0.2196, 0.06707, 0.2304, 0.1327, 0.1886, 0.1267, 0.02461, 0.1327, 0.0354, 0.06709, 0.06627, 0.05489, 0.06646, 0.1267, 0.01957, 0.4122, 0.04785, 0.4252, 0.05917, 0.4978, 0.02256, 0.4829, 0.204, 0.4978, 0.2153, 0.4252, 0.2436, 0.4122, 0.2406, 0.4829, 0.2201, 0.3367, 0.2093, 0.2968, 0.2306, 0.29, 0.2438, 0.3122, 0.02446, 0.29, 0.04574, 0.2968, 0.035, 0.3367, 0.01123, 0.3122, 0.2093, 0.2968, 0.1797, 0.2666, 0.2174, 0.2678, 0.2306, 0.29, 0.03769, 0.2678, 0.07532, 0.2666, 0.04574, 0.2968, 0.02446, 0.29, 0.9841, 0.4174, 0.9817, 0.4341, 0.9534, 0.4321, 0.9537, 0.4165, 0.5419, 0.7785, 0.5135, 0.7806, 0.5111, 0.7638, 0.5415, 0.763, 0.9817, 0.4341, 0.9826, 0.451, 0.9533, 0.4476, 0.9534, 0.4321, 0.5419, 0.794, 0.5127, 0.7975, 0.5135, 0.7806, 0.5419, 0.7785, 1.0, 0.4943, 0.9726, 0.5138, 0.9454, 0.4977, 0.9488, 0.4854, 0.5499, 0.8442, 0.5226, 0.8603, 0.4952, 0.8407, 0.5464, 0.8318, 0.974, 0.3509, 0.9911, 0.3777, 0.9497, 0.3767, 0.9454, 0.3646, 0.5456, 0.7232, 0.5041, 0.7241, 0.5213, 0.6974, 0.5498, 0.711, 0.9488, 0.4854, 0.9454, 0.4977, 0.8629, 0.4897, 0.8637, 0.4776, 0.6324, 0.8361, 0.5499, 0.8442, 0.5464, 0.8318, 0.6316, 0.824, 0.9454, 0.3646, 0.9497, 0.3767, 0.865, 0.3843, 0.8636, 0.3719, 0.6302, 0.7307, 0.5456, 0.7232, 0.5498, 0.711, 0.6317, 0.7183, 0.9537, 0.4165, 0.9534, 0.4321, 0.8652, 0.4315, 0.8654, 0.4198, 0.6301, 0.778, 0.5419, 0.7785, 0.5415, 0.763, 0.6299, 0.7662, 0.9534, 0.4321, 0.9533, 0.4476, 0.8648, 0.4431, 0.8652, 0.4315, 0.6304, 0.7896, 0.5419, 0.794, 0.5419, 0.7785, 0.6301, 0.778, 0.8654, 0.4198, 0.8652, 0.4315, 0.798, 0.4311, 0.7983, 0.4203, 0.6972, 0.7775, 0.6301, 0.778, 0.6299, 0.7662, 0.697, 0.7668, 0.8652, 0.4315, 0.8648, 0.4431, 0.7977, 0.4417, 0.798, 0.4311, 0.6975, 0.7882, 0.6304, 0.7896, 0.6301, 0.778, 0.6972, 0.7775, 0.8637, 0.4776, 0.8629, 0.4897, 0.7955, 0.4831, 0.7965, 0.4707, 0.6998, 0.8296, 0.6324, 0.8361, 0.6316, 0.824, 0.6987, 0.8171, 0.8636, 0.3719, 0.865, 0.3843, 0.7973, 0.3901, 0.7955, 0.3779, 0.6979, 0.7365, 0.6302, 0.7307, 0.6317, 0.7183, 0.6997, 0.7243, 0.7965, 0.4707, 0.7955, 0.4831, 0.7224, 0.4728, 0.7234, 0.4632, 0.7728, 0.8192, 0.6998, 0.8296, 0.6987, 0.8171, 0.7718, 0.8097, 0.7955, 0.3779, 0.7973, 0.3901, 0.724, 0.3971, 0.7224, 0.3875, 0.7712, 0.7435, 0.6979, 0.7365, 0.6997, 0.7243, 0.7728, 0.734, 0.7983, 0.4203, 0.798, 0.4311, 0.7256, 0.4309, 0.7259, 0.4213, 0.7696, 0.7773, 0.6972, 0.7775, 0.697, 0.7668, 0.7694, 0.7677, 0.798, 0.4311, 0.7977, 0.4417, 0.7255, 0.4407, 0.7256, 0.4309, 0.7698, 0.7872, 0.6975, 0.7882, 0.6972, 0.7775, 0.7696, 0.7773, 0.1876, 0.8305, 0.1849, 0.7967, 0.208, 0.8024, 0.2132, 0.8236, 0.2605, 0.808, 0.2859, 0.808, 0.2736, 0.8437, 0.2494, 0.829, 0.1849, 0.7967, 0.1998, 0.7686, 0.2122, 0.7832, 0.208, 0.8024, 0.2606, 0.7874, 0.2764, 0.7752, 0.2859, 0.808, 0.2605, 0.808, 0.2132, 0.8236, 0.208, 0.8024, 0.2222, 0.8122, 0.2281, 0.8211, 0.2435, 0.814, 0.2605, 0.808, 0.2494, 0.829, 0.2351, 0.823, 0.208, 0.8024, 0.2122, 0.7832, 0.2215, 0.796, 0.2222, 0.8122, 0.2485, 0.7979, 0.2606, 0.7874, 0.2605, 0.808, 0.2435, 0.814, 0.1606, 0.8727, 0.1921, 0.8787, 0.1841, 0.8981, 0.1499, 0.8923, 0.08325, 0.9188, 0.08799, 0.8992, 0.1157, 0.9124, 0.1129, 0.9335, 0.1921, 0.8787, 0.2236, 0.8847, 0.2182, 0.9039, 0.1841, 0.8981, 0.05363, 0.904, 0.06027, 0.8861, 0.08799, 0.8992, 0.08325, 0.9188, 0.1499, 0.8923, 0.1841, 0.8981, 0.1841, 0.9512, 0.1499, 0.9512, 0.0533, 0.9597, 0.08325, 0.9188, 0.1129, 0.9335, 0.07963, 0.979, 0.1841, 0.8981, 0.2182, 0.9039, 0.2182, 0.9512, 0.1841, 0.9512, 0.02696, 0.9405, 0.05363, 0.904, 0.08325, 0.9188, 0.0533, 0.9597, 0.1499, 0.9512, 0.1841, 0.9512, 0.1822, 0.9749, 0.1636, 0.9749, 0.04134, 0.9791, 0.0533, 0.9597, 0.07963, 0.979, 0.05573, 0.9896, 0.1841, 0.9512, 0.2182, 0.9512, 0.2008, 0.9749, 0.1822, 0.9749, 0.02696, 0.9686, 0.02696, 0.9405, 0.0533, 0.9597, 0.04134, 0.9791, 0.04459, 0.8385, 0.04459, 0.815, 0.07805, 0.8207, 0.07805, 0.8518, 0.07805, 0.8207, 0.1115, 0.815, 0.1115, 0.8385, 0.07805, 0.8518, 0.04459, 0.815, 0.04459, 0.7915, 0.07805, 0.7895, 0.07805, 0.8207, 0.07805, 0.7895, 0.1115, 0.7915, 0.1115, 0.815, 0.07805, 0.8207, 0.7395, 0.5933, 0.7473, 0.6129, 0.7398, 0.6291, 0.7224, 0.5977, 0.8416, 0.5465, 0.8251, 0.5507, 0.8075, 0.5399, 0.8153, 0.5247, 0.7473, 0.6129, 0.7713, 0.6239, 0.7698, 0.6406, 0.7398, 0.6291, 0.8476, 0.5767, 0.8314, 0.5749, 0.8251, 0.5507, 0.8416, 0.5465, 0.0606, 0.5305, 0.01808, 0.5145, 0.02256, 0.4829, 0.05917, 0.4978, 0.2406, 0.4829, 0.2451, 0.5145, 0.2026, 0.5305, 0.204, 0.4978, 0.2342, 0.1639, 0.1883, 0.1585, 0.1886, 0.1267, 0.2304, 0.1327, 0.06646, 0.1267, 0.06673, 0.1586, 0.02082, 0.1639, 0.02461, 0.1327, 0.05555, 0.5729, 0.0107, 0.5547, 0.01808, 0.5145, 0.0606, 0.5305, 0.2451, 0.5145, 0.2525, 0.5547, 0.2076, 0.5729, 0.2026, 0.5305, 0.239, 0.2042, 0.1886, 0.2021, 0.1883, 0.1585, 0.2342, 0.1639, 0.06673, 0.1586, 0.06645, 0.2021, 0.01603, 0.2042, 0.02082, 0.1639, 0.9718, 0.03506, 0.9702, 0.03357, 0.972, 0.03151, 0.9732, 0.0332, 0.9561, 0.2287, 0.9437, 0.2411, 0.9335, 0.2309, 0.9448, 0.2205, 0.9706, 0.03001, 0.9718, 0.02887, 0.973, 0.02999, 0.972, 0.03151, 0.9672, 0.2208, 0.9784, 0.2311, 0.9683, 0.2411, 0.9561, 0.2287, 0.9758, 0.02803, 0.9777, 0.02815, 0.9775, 0.03062, 0.9756, 0.02975, 0.9573, 0.1875, 0.9764, 0.1776, 0.9838, 0.1929, 0.9675, 0.1991, 0.9814, 0.0331, 0.9795, 0.03623, 0.9769, 0.03299, 0.9775, 0.03062, 0.946, 0.1978, 0.9297, 0.1898, 0.9393, 0.1758, 0.9573, 0.1875, 0.9748, 0.03623, 0.9718, 0.03506, 0.9732, 0.0332, 0.975, 0.03371, 0.9448, 0.2205, 0.9335, 0.2309, 0.9261, 0.2119, 0.9419, 0.2089, 0.9795, 0.03623, 0.9748, 0.03623, 0.975, 0.03371, 0.9769, 0.03299, 0.9419, 0.2089, 0.9261, 0.2119, 0.9297, 0.1898, 0.946, 0.1978, 0.9718, 0.02887, 0.9737, 0.02805, 0.9742, 0.02946, 0.973, 0.02999, 0.9704, 0.2093, 0.9863, 0.2131, 0.9784, 0.2311, 0.9672, 0.2208, 0.9737, 0.02805, 0.9758, 0.02803, 0.9756, 0.02975, 0.9742, 0.02946, 0.9675, 0.1991, 0.9838, 0.1929, 0.9863, 0.2131, 0.9704, 0.2093, 0.9742, 0.02946, 0.9756, 0.02975, 0.9747, 0.03018, 0.9742, 0.03, 0.961, 0.2058, 0.9675, 0.1991, 0.9704, 0.2093, 0.9627, 0.2089, 0.973, 0.02999, 0.9742, 0.02946, 0.9742, 0.03, 0.9737, 0.03022, 0.9627, 0.2089, 0.9704, 0.2093, 0.9672, 0.2208, 0.9611, 0.2129, 0.9769, 0.03299, 0.975, 0.03371, 0.9746, 0.03204, 0.9752, 0.03175, 0.951, 0.2089, 0.9419, 0.2089, 0.946, 0.1978, 0.9524, 0.2052, 0.975, 0.03371, 0.9732, 0.0332, 0.9739, 0.03188, 0.9746, 0.03204, 0.9519, 0.2124, 0.9448, 0.2205, 0.9419, 0.2089, 0.951, 0.2089, 0.9775, 0.03062, 0.9769, 0.03299, 0.9752, 0.03175, 0.9755, 0.03084, 0.9524, 0.2052, 0.946, 0.1978, 0.9573, 0.1875, 0.9566, 0.2035, 0.9756, 0.02975, 0.9775, 0.03062, 0.9755, 0.03084, 0.9747, 0.03018, 0.9566, 0.2035, 0.9573, 0.1875, 0.9675, 0.1991, 0.961, 0.2058, 0.972, 0.03151, 0.973, 0.02999, 0.9737, 0.03022, 0.9732, 0.03112, 0.9611, 0.2129, 0.9672, 0.2208, 0.9561, 0.2287, 0.9559, 0.2145, 0.9732, 0.0332, 0.972, 0.03151, 0.9732, 0.03112, 0.9739, 0.03188, 0.9559, 0.2145, 0.9561, 0.2287, 0.9448, 0.2205, 0.9519, 0.2124, 0.9746, 0.03204, 0.9739, 0.03188, 0.9739, 0.03118, 0.9742, 0.03131, 0.9543, 0.2107, 0.9519, 0.2124, 0.951, 0.2089, 0.9537, 0.2089, 0.9752, 0.03175, 0.9746, 0.03204, 0.9742, 0.03131, 0.9745, 0.03115, 0.9537, 0.2089, 0.951, 0.2089, 0.9524, 0.2052, 0.9545, 0.2071, 0.9739, 0.03029, 0.9743, 0.03037, 0.9737, 0.03027, 0.9737, 0.03025, 0.9576, 0.2085, 0.9587, 0.2071, 0.9584, 0.2091, 0.9577, 0.2092, 0.9737, 0.03032, 0.9739, 0.03029, 0.9737, 0.03025, 0.9736, 0.03022, 0.9577, 0.2092, 0.9584, 0.2091, 0.9585, 0.2111, 0.9574, 0.2098, 0.9745, 0.03115, 0.9742, 0.03131, 0.974, 0.03093, 0.9741, 0.03085, 0.9549, 0.2092, 0.9537, 0.2089, 0.9545, 0.2071, 0.9551, 0.2082, 0.9742, 0.03131, 0.9739, 0.03118, 0.9739, 0.03079, 0.974, 0.03093, 0.9552, 0.2097, 0.9543, 0.2107, 0.9537, 0.2089, 0.9549, 0.2092, 0.9736, 0.03069, 0.9737, 0.03093, 0.9736, 0.031, 0.9734, 0.03098, 0.9554, 0.212, 0.9551, 0.2111, 0.9561, 0.2114, 0.956, 0.2131, 0.9732, 0.03112, 0.9734, 0.03098, 0.9736, 0.031, 0.9739, 0.03188, 0.9554, 0.212, 0.956, 0.2131, 0.9559, 0.2145, 0.9519, 0.2124, 0.9739, 0.03188, 0.9736, 0.031, 0.9737, 0.03093, 0.9739, 0.03118, 0.9551, 0.2111, 0.9554, 0.212, 0.9519, 0.2124, 0.9543, 0.2107, 0.9736, 0.03069, 0.9734, 0.03098, 0.9735, 0.03073, 0.9735, 0.03045, 0.9568, 0.2121, 0.956, 0.2131, 0.9561, 0.2114, 0.9572, 0.2112, 0.9737, 0.03032, 0.9735, 0.03045, 0.9735, 0.03073, 0.9737, 0.03022, 0.9568, 0.2121, 0.9572, 0.2112, 0.9585, 0.2111, 0.9611, 0.2129, 0.9737, 0.03022, 0.9735, 0.03073, 0.9734, 0.03098, 0.9732, 0.03112, 0.956, 0.2131, 0.9568, 0.2121, 0.9611, 0.2129, 0.9559, 0.2145, 0.9745, 0.03067, 0.9743, 0.03048, 0.9747, 0.03067, 0.9751, 0.03079, 0.9573, 0.2059, 0.9575, 0.2069, 0.9565, 0.2065, 0.9566, 0.2049, 0.9755, 0.03084, 0.9751, 0.03079, 0.9747, 0.03067, 0.9747, 0.03018, 0.9573, 0.2059, 0.9566, 0.2049, 0.9566, 0.2035, 0.961, 0.2058, 0.9747, 0.03018, 0.9747, 0.03067, 0.9743, 0.03048, 0.9743, 0.03037, 0.9575, 0.2069, 0.9573, 0.2059, 0.961, 0.2058, 0.9587, 0.2071, 0.9745, 0.03067, 0.9751, 0.03079, 0.9748, 0.03086, 0.9745, 0.03091, 0.9558, 0.2058, 0.9566, 0.2049, 0.9565, 0.2065, 0.9554, 0.2067, 0.9745, 0.03115, 0.9745, 0.03091, 0.9748, 0.03086, 0.9752, 0.03175, 0.9558, 0.2058, 0.9554, 0.2067, 0.9545, 0.2071, 0.9524, 0.2052, 0.9752, 0.03175, 0.9748, 0.03086, 0.9751, 0.03079, 0.9755, 0.03084, 0.9566, 0.2049, 0.9558, 0.2058, 0.9524, 0.2052, 0.9566, 0.2035, 0.9745, 0.03067, 0.9745, 0.03091, 0.9739, 0.03061, 0.9737, 0.03027, 0.9557, 0.2081, 0.9554, 0.2067, 0.9565, 0.2065, 0.9564, 0.2082, 0.9745, 0.03091, 0.9745, 0.03115, 0.9741, 0.03085, 0.9739, 0.03061, 0.9551, 0.2082, 0.9545, 0.2071, 0.9554, 0.2067, 0.9557, 0.2081, 0.9743, 0.03037, 0.9743, 0.03048, 0.9736, 0.0302, 0.9737, 0.03027, 0.9571, 0.2083, 0.9575, 0.2069, 0.9587, 0.2071, 0.9576, 0.2085, 0.9743, 0.03048, 0.9745, 0.03067, 0.9737, 0.03027, 0.9736, 0.0302, 0.9564, 0.2082, 0.9565, 0.2065, 0.9575, 0.2069, 0.9571, 0.2083, 0.9736, 0.03069, 0.9735, 0.03045, 0.9734, 0.03002, 0.9734, 0.03017, 0.9569, 0.2098, 0.9572, 0.2112, 0.9561, 0.2114, 0.9563, 0.2098, 0.9735, 0.03045, 0.9737, 0.03032, 0.9736, 0.03022, 0.9734, 0.03002, 0.9574, 0.2098, 0.9585, 0.2111, 0.9572, 0.2112, 0.9569, 0.2098, 0.9739, 0.03118, 0.9737, 0.03093, 0.9737, 0.03054, 0.9739, 0.03079, 0.9557, 0.2097, 0.9551, 0.2111, 0.9543, 0.2107, 0.9552, 0.2097, 0.9737, 0.03093, 0.9736, 0.03069, 0.9734, 0.03017, 0.9737, 0.03054, 0.9563, 0.2098, 0.9561, 0.2114, 0.9551, 0.2111, 0.9557, 0.2097, 0.9736, 0.0302, 0.9734, 0.02995, 0.9735, 0.0301, 0.9735, 0.03012, 0.9575, 0.2093, 0.9571, 0.2092, 0.9571, 0.2083, 0.9573, 0.2093, 0.9734, 0.02995, 0.9734, 0.03002, 0.9735, 0.03012, 0.9735, 0.0301, 0.9573, 0.2091, 0.9569, 0.2098, 0.9571, 0.2092, 0.9575, 0.2093, 0.9734, 0.03002, 0.9736, 0.03022, 0.9735, 0.03013, 0.9735, 0.03012, 0.9572, 0.2091, 0.9574, 0.2098, 0.9569, 0.2098, 0.9573, 0.2091, 0.9737, 0.03027, 0.9736, 0.0302, 0.9735, 0.03012, 0.9735, 0.03014, 0.9573, 0.2093, 0.9571, 0.2083, 0.9576, 0.2085, 0.9572, 0.2093, 0.9736, 0.03022, 0.9737, 0.03025, 0.9735, 0.03014, 0.9735, 0.03013, 0.957, 0.2092, 0.9577, 0.2092, 0.9574, 0.2098, 0.9572, 0.2091, 0.9737, 0.03025, 0.9737, 0.03027, 0.9735, 0.03014, 0.9735, 0.03014, 0.9572, 0.2093, 0.9576, 0.2085, 0.9577, 0.2092, 0.957, 0.2092, 0.9734, 0.02995, 0.9736, 0.0302, 0.9682, 0.0249, 0.9687, 0.02526, 0.9565, 0.2094, 0.9571, 0.2083, 0.9571, 0.2092, 0.9563, 0.2091, 0.9734, 0.03002, 0.9734, 0.02995, 0.9687, 0.02526, 0.969, 0.02564, 0.9563, 0.2091, 0.9571, 0.2092, 0.9569, 0.2098, 0.9566, 0.2088, 0.9734, 0.03017, 0.9734, 0.03002, 0.969, 0.02564, 0.9689, 0.02567, 0.9566, 0.2088, 0.9569, 0.2098, 0.9563, 0.2098, 0.957, 0.2089, 0.9736, 0.0302, 0.9737, 0.03027, 0.9682, 0.02481, 0.9682, 0.0249, 0.9567, 0.2095, 0.9564, 0.2082, 0.9571, 0.2083, 0.9565, 0.2094, 0.9737, 0.03027, 0.9734, 0.03012, 0.9685, 0.02532, 0.9682, 0.02481, 0.9571, 0.2093, 0.9563, 0.2092, 0.9564, 0.2082, 0.9567, 0.2095, 0.9734, 0.03012, 0.9734, 0.03017, 0.9689, 0.02567, 0.9685, 0.02532, 0.957, 0.2089, 0.9563, 0.2098, 0.9563, 0.2092, 0.9571, 0.2093, 0.9739, 0.03061, 0.9738, 0.03058, 0.9736, 0.03039, 0.9736, 0.03038, 0.9561, 0.2093, 0.9557, 0.2093, 0.9557, 0.2081, 0.956, 0.2094, 0.9738, 0.03058, 0.9737, 0.03054, 0.9736, 0.03039, 0.9736, 0.03039, 0.9561, 0.2091, 0.9557, 0.2097, 0.9557, 0.2093, 0.9561, 0.2093, 0.9737, 0.03054, 0.9734, 0.03017, 0.9736, 0.03038, 0.9736, 0.03039, 0.956, 0.209, 0.9563, 0.2098, 0.9557, 0.2097, 0.9561, 0.2091, 0.9737, 0.03027, 0.9739, 0.03061, 0.9736, 0.03038, 0.9736, 0.03037, 0.956, 0.2094, 0.9557, 0.2081, 0.9564, 0.2082, 0.9558, 0.2094, 0.9734, 0.03012, 0.9737, 0.03027, 0.9736, 0.03037, 0.9736, 0.03037, 0.9558, 0.2094, 0.9564, 0.2082, 0.9563, 0.2092, 0.9558, 0.2092, 0.9734, 0.03017, 0.9734, 0.03012, 0.9736, 0.03037, 0.9736, 0.03038, 0.9558, 0.2092, 0.9563, 0.2092, 0.9563, 0.2098, 0.956, 0.209, 0.9738, 0.03058, 0.9739, 0.03061, 0.9739, 0.03073, 0.9739, 0.03071, 0.9554, 0.2093, 0.9557, 0.2081, 0.9557, 0.2093, 0.9553, 0.2093, 0.9737, 0.03054, 0.9738, 0.03058, 0.9739, 0.03071, 0.9739, 0.03073, 0.9553, 0.2093, 0.9557, 0.2093, 0.9557, 0.2097, 0.9553, 0.2092, 0.9739, 0.03079, 0.9737, 0.03054, 0.9739, 0.03073, 0.9739, 0.03073, 0.9553, 0.2092, 0.9557, 0.2097, 0.9552, 0.2097, 0.9554, 0.2091, 0.9739, 0.03061, 0.9741, 0.03085, 0.9739, 0.03074, 0.9739, 0.03073, 0.9555, 0.2093, 0.9551, 0.2082, 0.9557, 0.2081, 0.9554, 0.2093, 0.974, 0.03093, 0.9739, 0.03079, 0.9739, 0.03073, 0.9739, 0.03074, 0.9554, 0.2091, 0.9552, 0.2097, 0.9549, 0.2092, 0.9555, 0.2092, 0.9741, 0.03085, 0.974, 0.03093, 0.9739, 0.03074, 0.9739, 0.03074, 0.9555, 0.2092, 0.9549, 0.2092, 0.9551, 0.2082, 0.9555, 0.2093, 0.9743, 0.03037, 0.9739, 0.03029, 0.9739, 0.03027, 0.9741, 0.03023, 0.959, 0.2091, 0.9584, 0.2091, 0.9587, 0.2071, 0.9593, 0.2086, 0.9739, 0.03029, 0.9737, 0.03032, 0.9739, 0.03027, 0.9739, 0.03027, 0.9593, 0.2095, 0.9585, 0.2111, 0.9584, 0.2091, 0.959, 0.2091, 0.9747, 0.03018, 0.9743, 0.03037, 0.9741, 0.03023, 0.9741, 0.03022, 0.9593, 0.2086, 0.9587, 0.2071, 0.961, 0.2058, 0.9599, 0.2086, 0.9737, 0.03032, 0.9737, 0.03022, 0.974, 0.03024, 0.9739, 0.03027, 0.96, 0.2098, 0.9611, 0.2129, 0.9585, 0.2111, 0.9593, 0.2095, 0.9737, 0.03022, 0.9742, 0.03, 0.9741, 0.03022, 0.974, 0.03024, 0.96, 0.209, 0.9627, 0.2089, 0.9611, 0.2129, 0.96, 0.2098, 0.9742, 0.03, 0.9747, 0.03018, 0.9741, 0.03022, 0.9741, 0.03022, 0.9599, 0.2086, 0.961, 0.2058, 0.9627, 0.2089, 0.96, 0.209, 0.9741, 0.03022, 0.9741, 0.03022, 0.974, 0.03023, 0.974, 0.03024, 0.9595, 0.209, 0.9599, 0.2086, 0.96, 0.209, 0.9595, 0.209, 0.974, 0.03024, 0.9741, 0.03022, 0.974, 0.03024, 0.974, 0.03024, 0.9595, 0.209, 0.96, 0.209, 0.96, 0.2098, 0.9595, 0.209, 0.9739, 0.03027, 0.974, 0.03024, 0.974, 0.03024, 0.974, 0.03024, 0.9595, 0.209, 0.96, 0.2098, 0.9593, 0.2095, 0.9594, 0.209, 0.9741, 0.03022, 0.9741, 0.03023, 0.974, 0.03023, 0.974, 0.03023, 0.9594, 0.209, 0.9593, 0.2086, 0.9599, 0.2086, 0.9595, 0.209, 0.9739, 0.03027, 0.9739, 0.03027, 0.974, 0.03024, 0.974, 0.03024, 0.9594, 0.209, 0.9593, 0.2095, 0.959, 0.2091, 0.9594, 0.209, 0.9741, 0.03023, 0.9739, 0.03027, 0.974, 0.03024, 0.974, 0.03023, 0.9594, 0.209, 0.959, 0.2091, 0.9593, 0.2086, 0.9594, 0.209, 0.974, 0.03024, 0.974, 0.03024, 0.974, 0.03024, 0.974, 0.03024, 0.9594, 0.209, 0.9595, 0.209, 0.9595, 0.209, 0.9594, 0.209, 0.974, 0.03024, 0.974, 0.03023, 0.974, 0.03023, 0.974, 0.03024, 0.9594, 0.209, 0.9595, 0.209, 0.9595, 0.209, 0.9594, 0.209, 0.9739, 0.03074, 0.9739, 0.03074, 0.9739, 0.03074, 0.9739, 0.03074, 0.9554, 0.2093, 0.9555, 0.2092, 0.9555, 0.2093, 0.9553, 0.2091, 0.9739, 0.03074, 0.9739, 0.03073, 0.9739, 0.03073, 0.9739, 0.03074, 0.9554, 0.2093, 0.9554, 0.2091, 0.9555, 0.2092, 0.9554, 0.2093, 0.9739, 0.03073, 0.9739, 0.03074, 0.9739, 0.03074, 0.9739, 0.03074, 0.9553, 0.2091, 0.9555, 0.2093, 0.9554, 0.2093, 0.9553, 0.209, 0.9739, 0.03073, 0.9739, 0.03073, 0.9739, 0.03073, 0.9739, 0.03073, 0.9554, 0.2093, 0.9553, 0.2092, 0.9554, 0.2091, 0.9554, 0.2093, 0.9739, 0.03073, 0.9739, 0.03071, 0.9739, 0.03074, 0.9739, 0.03073, 0.9554, 0.2093, 0.9553, 0.2093, 0.9553, 0.2092, 0.9554, 0.2093, 0.9739, 0.03071, 0.9739, 0.03073, 0.9739, 0.03074, 0.9739, 0.03074, 0.9553, 0.209, 0.9554, 0.2093, 0.9553, 0.2093, 0.9554, 0.2093, 0.9736, 0.03038, 0.9736, 0.03037, 0.9736, 0.03038, 0.9736, 0.03038, 0.9559, 0.2094, 0.9558, 0.2092, 0.956, 0.209, 0.9559, 0.2094, 0.9736, 0.03037, 0.9736, 0.03037, 0.9736, 0.03038, 0.9736, 0.03038, 0.9561, 0.209, 0.9558, 0.2094, 0.9558, 0.2092, 0.9559, 0.2094, 0.9736, 0.03037, 0.9736, 0.03038, 0.9736, 0.03038, 0.9736, 0.03038, 0.956, 0.209, 0.956, 0.2094, 0.9558, 0.2094, 0.9561, 0.209, 0.9736, 0.03039, 0.9736, 0.03038, 0.9736, 0.03038, 0.9736, 0.03038, 0.9559, 0.2094, 0.956, 0.209, 0.9561, 0.2091, 0.9559, 0.2094, 0.9736, 0.03039, 0.9736, 0.03039, 0.9736, 0.03038, 0.9736, 0.03038, 0.9559, 0.2094, 0.9561, 0.2091, 0.9561, 0.2093, 0.9559, 0.2094, 0.9736, 0.03038, 0.9736, 0.03039, 0.9736, 0.03038, 0.9736, 0.03038, 0.9559, 0.2094, 0.9561, 0.2093, 0.956, 0.2094, 0.956, 0.209, 0.9685, 0.02532, 0.9689, 0.02567, 0.9621, 0.01839, 0.9611, 0.01685, 0.9566, 0.2094, 0.957, 0.2089, 0.9571, 0.2093, 0.9566, 0.2093, 0.9682, 0.02481, 0.9685, 0.02532, 0.9611, 0.01685, 0.9595, 0.01503, 0.9566, 0.2093, 0.9571, 0.2093, 0.9567, 0.2095, 0.9567, 0.2092, 0.9682, 0.0249, 0.9682, 0.02481, 0.9595, 0.01503, 0.9583, 0.01496, 0.9567, 0.2092, 0.9567, 0.2095, 0.9565, 0.2094, 0.9568, 0.2092, 0.9689, 0.02567, 0.969, 0.02564, 0.962, 0.01847, 0.9621, 0.01839, 0.9567, 0.2095, 0.9566, 0.2088, 0.957, 0.2089, 0.9566, 0.2094, 0.969, 0.02564, 0.9687, 0.02526, 0.9603, 0.01738, 0.962, 0.01847, 0.9568, 0.2093, 0.9563, 0.2091, 0.9566, 0.2088, 0.9567, 0.2095, 0.9687, 0.02526, 0.9682, 0.0249, 0.9583, 0.01496, 0.9603, 0.01738, 0.9568, 0.2092, 0.9565, 0.2094, 0.9563, 0.2091, 0.9568, 0.2093, 0.9735, 0.03014, 0.9735, 0.03014, 0.9735, 0.03014, 0.9735, 0.03014, 0.9572, 0.2092, 0.9572, 0.2093, 0.957, 0.2092, 0.9573, 0.2092, 0.9735, 0.03013, 0.9735, 0.03014, 0.9735, 0.03014, 0.9735, 0.03014, 0.9573, 0.2092, 0.957, 0.2092, 0.9572, 0.2091, 0.9572, 0.2093, 0.9735, 0.03014, 0.9735, 0.03012, 0.9735, 0.03014, 0.9735, 0.03014, 0.9572, 0.2092, 0.9573, 0.2093, 0.9572, 0.2093, 0.9572, 0.2092, 0.9735, 0.03012, 0.9735, 0.03013, 0.9735, 0.03014, 0.9735, 0.03013, 0.9572, 0.2093, 0.9572, 0.2091, 0.9573, 0.2091, 0.9572, 0.2093, 0.9735, 0.0301, 0.9735, 0.03012, 0.9735, 0.03013, 0.9735, 0.03014, 0.9572, 0.2093, 0.9573, 0.2091, 0.9575, 0.2093, 0.9572, 0.2092, 0.9735, 0.03012, 0.9735, 0.0301, 0.9735, 0.03014, 0.9735, 0.03014, 0.9572, 0.2092, 0.9575, 0.2093, 0.9573, 0.2093, 0.9572, 0.2092, 0.9735, 0.03014, 0.9735, 0.03014, 0.9735, 0.03013, 0.9735, 0.03014, 0.9572, 0.2093, 0.9572, 0.2092, 0.9573, 0.2092, 0.9572, 0.2093, 0.9735, 0.03014, 0.9735, 0.03014, 0.9735, 0.03014, 0.9735, 0.03014, 0.9572, 0.2092, 0.9572, 0.2092, 0.9572, 0.2092, 0.9573, 0.2092, 0.9603, 0.01738, 0.9611, 0.01685, 0.9621, 0.01839, 0.962, 0.01847, 0.9566, 0.2094, 0.9566, 0.2093, 0.9568, 0.2093, 0.9567, 0.2095, 0.9583, 0.01496, 0.9595, 0.01503, 0.9611, 0.01685, 0.9603, 0.01738, 0.9566, 0.2093, 0.9567, 0.2092, 0.9568, 0.2092, 0.9568, 0.2093, 0.9736, 0.03038, 0.9736, 0.03038, 0.9736, 0.03038, 0.9736, 0.03038, 0.9559, 0.2094, 0.9559, 0.2094, 0.9559, 0.2094, 0.9559, 0.2094, 0.9736, 0.03038, 0.9736, 0.03038, 0.9736, 0.03038, 0.9736, 0.03038, 0.9561, 0.209, 0.9559, 0.2094, 0.9559, 0.2094, 0.956, 0.209, 0.9739, 0.03073, 0.9739, 0.03073, 0.9739, 0.03074, 0.9739, 0.03074, 0.9554, 0.2093, 0.9554, 0.2093, 0.9554, 0.2093, 0.9554, 0.2093, 0.9739, 0.03074, 0.9739, 0.03074, 0.9739, 0.03074, 0.9739, 0.03074, 0.9553, 0.209, 0.9554, 0.2093, 0.9554, 0.2093, 0.9553, 0.2091, 0.5992, 0.3362, 0.5711, 0.3281, 0.5739, 0.2961, 0.599, 0.2959, 0.6659, 0.6425, 0.6687, 0.6746, 0.6406, 0.6827, 0.6408, 0.6423, 0.5992, 0.3362, 0.599, 0.2959, 0.6289, 0.298, 0.6276, 0.3432, 0.6109, 0.6444, 0.6408, 0.6423, 0.6406, 0.6827, 0.6122, 0.6897, 0.6584, 0.3509, 0.6276, 0.3432, 0.6289, 0.298, 0.6561, 0.3, 0.6109, 0.6444, 0.6122, 0.6897, 0.5814, 0.6974, 0.5837, 0.6465, 0.6584, 0.3509, 0.6561, 0.3, 0.6909, 0.2993, 0.6951, 0.3402, 0.5489, 0.6458, 0.5837, 0.6465, 0.5814, 0.6974, 0.5447, 0.6866, 0.7238, 0.3266, 0.6951, 0.3402, 0.6909, 0.2993, 0.7146, 0.2906, 0.5489, 0.6458, 0.5447, 0.6866, 0.516, 0.6731, 0.5252, 0.6371, 0.7445, 0.3023, 0.7238, 0.3266, 0.7146, 0.2906, 0.7408, 0.2811, 0.5252, 0.6371, 0.516, 0.6731, 0.4952, 0.6487, 0.499, 0.6275, 0.5461, 0.3231, 0.5174, 0.2998, 0.531, 0.2817, 0.5526, 0.289, 0.7088, 0.6282, 0.7224, 0.6462, 0.6937, 0.6695, 0.6872, 0.6354, 0.5461, 0.3231, 0.5526, 0.289, 0.5739, 0.2961, 0.5711, 0.3281, 0.6659, 0.6425, 0.6872, 0.6354, 0.6937, 0.6695, 0.6687, 0.6746, 0.8559, 0.0168, 0.8706, 0.01785, 0.8607, 0.03782, 0.8575, 0.03652, 0.9339, 0.08967, 0.9277, 0.07454, 0.9385, 0.07454, 0.9363, 0.08896, 0.8481, 0.01895, 0.8559, 0.0168, 0.8575, 0.03652, 0.8539, 0.03622, 0.9363, 0.08896, 0.9385, 0.07454, 0.9442, 0.0765, 0.939, 0.089, 0.8362, 0.02972, 0.8396, 0.02402, 0.8514, 0.03822, 0.8501, 0.04115, 0.9408, 0.09064, 0.9503, 0.08068, 0.9526, 0.08509, 0.9415, 0.09292, 0.8396, 0.02402, 0.8481, 0.01895, 0.8539, 0.03622, 0.8514, 0.03822, 0.939, 0.089, 0.9442, 0.0765, 0.9503, 0.08068, 0.9408, 0.09064, 0.831, 0.03624, 0.8362, 0.02972, 0.8501, 0.04115, 0.8531, 0.05423, 0.9415, 0.09292, 0.9526, 0.08509, 0.9561, 0.09025, 0.9386, 0.1025, 0.8841, 0.04631, 0.8848, 0.05423, 0.8531, 0.05423, 0.8613, 0.04455, 0.9386, 0.1025, 0.9148, 0.1003, 0.9159, 0.09445, 0.9329, 0.09472, 0.8539, 0.03622, 0.8575, 0.03652, 0.8557, 0.04056, 0.8514, 0.03822, 0.9374, 0.09209, 0.9363, 0.08896, 0.939, 0.089, 0.9408, 0.09064, 0.8575, 0.03652, 0.8607, 0.03782, 0.8618, 0.04057, 0.8557, 0.04056, 0.9329, 0.09166, 0.9339, 0.08967, 0.9363, 0.08896, 0.9374, 0.09209, 0.8514, 0.03822, 0.8557, 0.04056, 0.8531, 0.05423, 0.8501, 0.04115, 0.9386, 0.1025, 0.9374, 0.09209, 0.9408, 0.09064, 0.9415, 0.09292, 0.8557, 0.04056, 0.8618, 0.04057, 0.8613, 0.04455, 0.8531, 0.05423, 0.9329, 0.09472, 0.9329, 0.09166, 0.9374, 0.09209, 0.9386, 0.1025, 0.8841, 0.04631, 0.8613, 0.04455, 0.8618, 0.04057, 0.8849, 0.03391, 0.9329, 0.09166, 0.9329, 0.09472, 0.9159, 0.09445, 0.9161, 0.08518, 0.5584, 0.1658, 0.5564, 0.148, 0.5748, 0.1517, 0.5731, 0.1678, 0.665, 0.4981, 0.6834, 0.4945, 0.6814, 0.5123, 0.6667, 0.5143, 0.6938, 0.1668, 0.6892, 0.1467, 0.7062, 0.148, 0.7107, 0.1662, 0.5336, 0.4944, 0.5505, 0.4931, 0.546, 0.5133, 0.5291, 0.5127, 0.6505, 0.174, 0.6529, 0.1526, 0.6748, 0.1504, 0.6767, 0.1715, 0.565, 0.4968, 0.5868, 0.4991, 0.5893, 0.5205, 0.5631, 0.5179, 0.5889, 0.1761, 0.59, 0.1557, 0.6086, 0.1553, 0.6063, 0.1758, 0.6312, 0.5018, 0.6498, 0.5021, 0.6509, 0.5226, 0.6334, 0.5222, 0.5731, 0.1678, 0.5748, 0.1517, 0.59, 0.1557, 0.5889, 0.1761, 0.6498, 0.5021, 0.665, 0.4981, 0.6667, 0.5143, 0.6509, 0.5226, 0.6767, 0.1715, 0.6748, 0.1504, 0.6892, 0.1467, 0.6938, 0.1668, 0.5505, 0.4931, 0.565, 0.4968, 0.5631, 0.5179, 0.546, 0.5133, 0.6312, 0.1733, 0.6343, 0.1532, 0.6529, 0.1526, 0.6505, 0.174, 0.5868, 0.4991, 0.6055, 0.4997, 0.6086, 0.5198, 0.5893, 0.5205, 0.6063, 0.1758, 0.6086, 0.1553, 0.6343, 0.1532, 0.6312, 0.1733, 0.6055, 0.4997, 0.6312, 0.5018, 0.6334, 0.5222, 0.6086, 0.5198, 0.599, 0.2959, 0.6072, 0.1911, 0.6333, 0.1926, 0.6289, 0.298, 0.6065, 0.539, 0.6326, 0.5376, 0.6408, 0.6423, 0.6109, 0.6444, 0.6072, 0.1911, 0.6063, 0.1758, 0.6312, 0.1733, 0.6333, 0.1926, 0.6086, 0.5198, 0.6334, 0.5222, 0.6326, 0.5376, 0.6065, 0.539, 0.6289, 0.298, 0.6333, 0.1926, 0.6538, 0.1941, 0.6561, 0.3, 0.586, 0.5406, 0.6065, 0.539, 0.6109, 0.6444, 0.5837, 0.6465, 0.6333, 0.1926, 0.6312, 0.1733, 0.6505, 0.174, 0.6538, 0.1941, 0.5893, 0.5205, 0.6086, 0.5198, 0.6065, 0.539, 0.586, 0.5406, 0.6909, 0.2993, 0.6781, 0.1921, 0.6929, 0.1859, 0.7146, 0.2906, 0.5469, 0.5323, 0.5617, 0.5385, 0.5489, 0.6458, 0.5252, 0.6371, 0.6781, 0.1921, 0.6767, 0.1715, 0.6938, 0.1668, 0.6929, 0.1859, 0.546, 0.5133, 0.5631, 0.5179, 0.5617, 0.5385, 0.5469, 0.5323, 0.5526, 0.289, 0.571, 0.1856, 0.5869, 0.1906, 0.5739, 0.2961, 0.6529, 0.5371, 0.6688, 0.5321, 0.6872, 0.6354, 0.6659, 0.6425, 0.571, 0.1856, 0.5731, 0.1678, 0.5889, 0.1761, 0.5869, 0.1906, 0.6509, 0.5226, 0.6667, 0.5143, 0.6688, 0.5321, 0.6529, 0.5371, 0.5739, 0.2961, 0.5869, 0.1906, 0.6072, 0.1911, 0.599, 0.2959, 0.6326, 0.5376, 0.6529, 0.5371, 0.6659, 0.6425, 0.6408, 0.6423, 0.5869, 0.1906, 0.5889, 0.1761, 0.6063, 0.1758, 0.6072, 0.1911, 0.6334, 0.5222, 0.6509, 0.5226, 0.6529, 0.5371, 0.6326, 0.5376, 0.6561, 0.3, 0.6538, 0.1941, 0.6781, 0.1921, 0.6909, 0.2993, 0.5617, 0.5385, 0.586, 0.5406, 0.5837, 0.6465, 0.5489, 0.6458, 0.6538, 0.1941, 0.6505, 0.174, 0.6767, 0.1715, 0.6781, 0.1921, 0.5631, 0.5179, 0.5893, 0.5205, 0.586, 0.5406, 0.5617, 0.5385, 0.7146, 0.2906, 0.6929, 0.1859, 0.711, 0.1834, 0.7408, 0.2811, 0.5288, 0.5298, 0.5469, 0.5323, 0.5252, 0.6371, 0.499, 0.6275, 0.6929, 0.1859, 0.6938, 0.1668, 0.7107, 0.1662, 0.711, 0.1834, 0.5291, 0.5127, 0.546, 0.5133, 0.5469, 0.5323, 0.5288, 0.5298, 0.531, 0.2817, 0.5531, 0.1819, 0.571, 0.1856, 0.5526, 0.289, 0.6688, 0.5321, 0.6867, 0.5283, 0.7088, 0.6282, 0.6872, 0.6354, 0.5531, 0.1819, 0.5584, 0.1658, 0.5731, 0.1678, 0.571, 0.1856, 0.6667, 0.5143, 0.6814, 0.5123, 0.6867, 0.5283, 0.6688, 0.5321, 0.5564, 0.148, 0.5572, 0.1078, 0.5757, 0.1099, 0.5748, 0.1517, 0.664, 0.4563, 0.6826, 0.4543, 0.6834, 0.4945, 0.665, 0.4981, 0.5572, 0.1078, 0.5667, 0.004463, 0.5804, 0.005247, 0.5757, 0.1099, 0.6593, 0.3517, 0.673, 0.3509, 0.6826, 0.4543, 0.664, 0.4563, 0.6892, 0.1467, 0.6875, 0.1079, 0.7066, 0.1073, 0.7062, 0.148, 0.5332, 0.4537, 0.5523, 0.4544, 0.5505, 0.4931, 0.5336, 0.4944, 0.6875, 0.1079, 0.6767, 0.00667, 0.6902, 0.004463, 0.7066, 0.1073, 0.5496, 0.3509, 0.5631, 0.3531, 0.5523, 0.4544, 0.5332, 0.4537, 0.6529, 0.1526, 0.6514, 0.1146, 0.673, 0.1129, 0.6748, 0.1504, 0.5668, 0.4593, 0.5884, 0.4611, 0.5868, 0.4991, 0.565, 0.4968, 0.6514, 0.1146, 0.6496, 0.01284, 0.6638, 0.01185, 0.673, 0.1129, 0.576, 0.3583, 0.5901, 0.3593, 0.5884, 0.4611, 0.5668, 0.4593, 0.59, 0.1557, 0.5916, 0.1136, 0.6101, 0.113, 0.6086, 0.1553, 0.6296, 0.4594, 0.6482, 0.46, 0.6498, 0.5021, 0.6312, 0.5018, 0.5916, 0.1136, 0.5957, 0.00964, 0.6176, 0.009857, 0.6101, 0.113, 0.6222, 0.3563, 0.644, 0.3561, 0.6482, 0.46, 0.6296, 0.4594, 0.5748, 0.1517, 0.5757, 0.1099, 0.5916, 0.1136, 0.59, 0.1557, 0.6482, 0.46, 0.664, 0.4563, 0.665, 0.4981, 0.6498, 0.5021, 0.5757, 0.1099, 0.5804, 0.005247, 0.5957, 0.00964, 0.5916, 0.1136, 0.644, 0.3561, 0.6593, 0.3517, 0.664, 0.4563, 0.6482, 0.46, 0.6748, 0.1504, 0.673, 0.1129, 0.6875, 0.1079, 0.6892, 0.1467, 0.5523, 0.4544, 0.5668, 0.4593, 0.565, 0.4968, 0.5505, 0.4931, 0.673, 0.1129, 0.6638, 0.01185, 0.6767, 0.00667, 0.6875, 0.1079, 0.5631, 0.3531, 0.576, 0.3583, 0.5668, 0.4593, 0.5523, 0.4544, 0.6343, 0.1532, 0.6335, 0.1131, 0.6514, 0.1146, 0.6529, 0.1526, 0.5884, 0.4611, 0.6063, 0.4596, 0.6055, 0.4997, 0.5868, 0.4991, 0.6335, 0.1131, 0.636, 0.01112, 0.6496, 0.01284, 0.6514, 0.1146, 0.5901, 0.3593, 0.6038, 0.3576, 0.6063, 0.4596, 0.5884, 0.4611, 0.6086, 0.1553, 0.6101, 0.113, 0.6335, 0.1131, 0.6343, 0.1532, 0.6063, 0.4596, 0.6296, 0.4594, 0.6312, 0.5018, 0.6055, 0.4997, 0.6101, 0.113, 0.6176, 0.009857, 0.636, 0.01112, 0.6335, 0.1131, 0.6038, 0.3576, 0.6222, 0.3563, 0.6296, 0.4594, 0.6063, 0.4596, 0.8849, 0.03391, 0.8618, 0.04057, 0.8633, 0.03766, 0.8633, 0.03769, 0.9319, 0.08922, 0.9329, 0.09166, 0.9161, 0.08518, 0.9321, 0.08931, 0.8618, 0.04057, 0.8607, 0.03782, 0.8634, 0.03766, 0.8633, 0.03766, 0.9318, 0.08927, 0.9339, 0.08967, 0.9329, 0.09166, 0.9319, 0.08922, 0.8607, 0.03782, 0.8706, 0.01785, 0.8634, 0.03767, 0.8634, 0.03766, 0.932, 0.08946, 0.9277, 0.07454, 0.9339, 0.08967, 0.9318, 0.08927, 0.8706, 0.01785, 0.8849, 0.03391, 0.8633, 0.03769, 0.8634, 0.03767, 0.9321, 0.08931, 0.9161, 0.08518, 0.9277, 0.07454, 0.932, 0.08946, 0.8634, 0.03767, 0.8633, 0.03769, 0.8633, 0.03766, 0.8634, 0.03766, 0.9319, 0.08922, 0.9321, 0.08931, 0.932, 0.08946, 0.9318, 0.08927])
me_zombie_mesh_mesh.materials.append(mat_zombie_mat)
me_zombie_mesh_mesh.use_remesh_preserve_volume = False
me_zombie_mesh_mesh.use_remesh_preserve_attributes = False
me_zombie_mesh_mesh.use_mirror_vertex_groups = False
me_zombie_mesh_mesh.update()
arm_armature = bpy.data.armatures.new('Armature')  # bones are not reproduced

# ---- objects
ob_armature = bpy.data.objects.new('Armature', arm_armature)
ob_zombie = bpy.data.objects.new('Zombie', me_zombie_mesh_mesh)
ob_zombie_arm = bpy.data.objects.new('Zombie_Arm', None)

# ---- transforms, parenting, visibility, modifiers, constraints
ob_armature.location = (0.0, 0.0, 0.0)
ob_armature.lineart.crease_threshold = 0.0
ob_zombie.location = (0.0, 0.0, 0.0)
ob_zombie.lineart.crease_threshold = 0.0
_vg = ob_zombie.vertex_groups.new(name='Hips')
_vg.add([0, 1, 2, 3, 4, 5, 6, 7, 8, 9, 112, 113, 114, 115, 116, 117, 118, 119, 120, 121, 158, 159, 197, 198], 1.0, 'REPLACE')
_vg = ob_zombie.vertex_groups.new(name='Spine.001')
for _i, _w in zip([10, 11, 12, 13, 14, 15, 16, 17, 18, 19, 20, 21, 22, 23, 24, 25, 26, 27, 28, 29, 122, 123, 124, 125, 126, 127, 128, 129, 130, 131, 160, 161, 162, 163, 199, 200], [0.1546, 0.1546, 0.08624, 0.08624, 0.0885, 0.08091, 0.09137, 0.09137, 0.1047, 0.1047, 0.626, 0.626, 0.7767, 0.7767, 0.6586, 0.791, 0.7221, 0.7221, 0.5948, 0.5948, 0.3042, 0.3042, 0.6503, 0.6503, 0.202, 0.202, 0.7032, 0.7032, 0.7086, 0.1757, 0.1266, 0.1266, 0.6604, 0.6604, 0.5459, 0.5459]): _vg.add([_i], _w, 'REPLACE')
_vg = ob_zombie.vertex_groups.new(name='Spine.002')
_vg.add([30, 31, 32, 33, 34, 35, 36, 37, 38, 39, 40, 41, 42, 43, 44, 45, 48, 49, 122, 123, 124, 125, 126, 127, 128, 129, 130, 131, 132, 133, 134, 135, 136, 137, 140, 141, 164, 165, 168, 169, 199, 200], 1.0, 'REPLACE')
_vg = ob_zombie.vertex_groups.new(name='Neck')
for _i, _w in zip([40, 41, 42, 43, 44, 45, 82, 83, 84, 85, 86, 87, 88, 89, 90, 91, 92, 93, 94, 95, 96, 97, 98, 99, 168, 169, 186, 187, 188, 189, 190, 191], [0.08976, 0.08999, 0.07162, 0.07178, 0.4172, 0.151, 0.4178, 0.4366, 0.5619, 0.563, 0.1855, 0.1861, 0.4294, 0.4317, 0.1333, 0.136, 0.5648, 0.1471, 0.05757, 0.1397, 0.06029, 0.06315, 0.1391, 0.1467, 0.03315, 0.03356, 0.1764, 0.1775, 0.1427, 0.1492, 0.0623, 0.06806]): _vg.add([_i], _w, 'REPLACE')
_vg = ob_zombie.vertex_groups.new(name='Head')
for _i, _w in zip([88, 89, 90, 91, 92, 93, 94, 95, 96, 97, 98, 99, 100, 101, 102, 103, 104, 105, 106, 107, 108, 109, 110, 111, 188, 189, 190, 191, 192, 193, 194, 195, 196], [0.3533, 0.3496, 0.8082, 0.8039, 0.2805, 0.7968, 0.9183, 0.8094, 0.9112, 0.9067, 0.7901, 0.7784, 0.9665, 0.9606, 0.9816, 0.9792, 0.9793, 0.9784, 0.9905, 0.9983, 0.9918, 0.9898, 0.9927, 0.9892, 0.7526, 0.7416, 0.9002, 0.891, 0.9844, 0.9796, 0.9944, 0.9915, 0.9968]): _vg.add([_i], _w, 'REPLACE')
_vg = ob_zombie.vertex_groups.new(name='Shoulder.L')
for _i, _w in zip([30, 32, 36, 38, 40, 42, 46, 48, 50, 52, 54, 56, 84, 86, 88, 90, 133, 135, 138, 140, 142, 144, 164, 166, 168, 170, 172, 186, 188], [0.3893, 0.7508, 0.2955, 0.1611, 0.4088, 0.8535, 0.8485, 0.5024, 0.02572, 0.06459, 0.06379, 0.01597, 0.1499, 0.1838, 0.05651, 0.007286, 0.2311, 0.9054, 0.8533, 0.4351, 0.001267, 0.04534, 0.632, 0.7957, 0.7659, 0.0177, 0.01817, 0.1943, 0.03784]): _vg.add([_i], _w, 'REPLACE')
_vg = ob_zombie.vertex_groups.new(name='ArmU.L')
for _i, _w in zip([28, 30, 35, 38, 40, 46, 48, 50, 52, 54, 56, 58, 60, 62, 64, 86, 122, 126, 133, 138, 140, 142, 144, 146, 148, 164, 166, 168, 170, 172, 174, 176, 199], [0.03002, 0.3951, 0.01743, 0.1365, 0.1308, 0.1188, 0.4325, 0.957, 0.9323, 0.9298, 0.9574, 0.9862, 0.9829, 0.981, 0.9832, 0.03729, 0.1144, 0.07059, 0.1338, 0.1119, 0.4863, 0.9685, 0.9489, 0.9823, 0.9843, 0.209, 0.1691, 0.05782, 0.964, 0.9599, 0.9856, 0.9858, 0.06453]): _vg.add([_i], _w, 'REPLACE')
_vg = ob_zombie.vertex_groups.new(name='ArmL.L')
for _i, _w in zip([66, 68, 70, 72, 74, 76, 78, 80, 150, 152, 154, 156, 178, 180, 182, 184, 201, 203, 207, 209, 211, 213, 215, 219, 221, 225, 229, 347, 349, 351, 353, 355, 357, 359, 361, 363, 365, 367, 369], [0.9693, 0.9787, 0.9848, 0.9762, 0.1733, 0.8946, 0.8956, 0.185, 0.9694, 0.9821, 0.9251, 0.006634, 0.977, 0.9896, 0.8029, 0.7942, 0.08807, 0.1552, 0.2012, 0.0292, 0.1768, 0.1892, 0.0604, 0.04942, 0.03493, 0.05959, 0.01745, 0.007115, 0.005043, 0.02233, 0.004157, 0.003305, 0.006842, 0.008739, 0.008775, 0.008836, 0.01001, 0.01043, 0.009034]): _vg.add([_i], _w, 'REPLACE')
_vg = ob_zombie.vertex_groups.new(name='Hand.L')
for _i, _w in zip([76, 78, 154, 182, 184, 201, 203, 205, 207, 209, 211, 213, 215, 217, 219, 221, 223, 225, 227, 229, 231, 233, 235, 237, 239, 241, 243, 245, 247, 249, 251, 253, 255, 257, 259, 261, 263, 265, 267, 269, 271, 273, 275, 277, 279, 281, 283, 285, 287, 289, 291, 293, 295, 297, 299, 301, 303, 305, 307, 309, 311, 313, 315, 317, 319, 321, 323, 325, 327, 329, 331, 333, 335, 337, 339, 341, 343, 345, 347, 349, 351, 353, 355, 357, 359, 361, 363, 365, 367, 369, 371, 373, 375, 377, 379, 381, 383, 385, 387, 389, 391, 393, 395, 397, 399, 401, 403, 405, 407, 409, 411, 413, 415, 417], [0.06354, 0.06114, 0.05911, 0.02852, 0.03947, 0.8248, 0.7094, 0.2268, 0.7867, 0.2496, 0.8014, 0.7752, 0.322, 0.8159, 0.9366, 0.9513, 0.823, 0.933, 0.8055, 0.9212, 0.9718, 0.9934, 0.9752, 0.9383, 0.9717, 0.9534, 0.986, 0.9697, 0.9438, 0.9834, 0.9936, 0.9971, 0.9853, 0.993, 0.9807, 0.9966, 0.998, 0.9989, 0.9841, 0.9778, 0.9963, 0.9455, 0.9795, 0.9623, 0.9925, 0.9968, 0.9987, 0.9934, 0.9987, 0.9954, 0.9781, 0.9943, 0.9683, 0.9534, 1.0, 1.0, 1.001, 1.0, 1.0, 1.001, 1.001, 1.001, 1.001, 1.001, 1.001, 1.001, 0.9984, 0.9983, 0.9985, 0.9985, 0.9983, 0.9986, 0.9862, 0.9861, 0.986, 0.9857, 0.986, 0.9857, 0.9546, 0.9568, 0.9364, 0.963, 0.9643, 0.96, 0.9534, 0.9532, 0.9532, 0.9512, 0.9509, 0.9522, 0.9773, 0.9776, 0.9769, 0.9773, 0.9776, 0.9768, 1.009, 1.008, 1.009, 1.009, 1.008, 1.009, 1.018, 1.018, 1.018, 1.018, 1.018, 1.018, 1.02, 1.019, 1.02, 1.02, 1.019, 1.02]): _vg.add([_i], _w, 'REPLACE')
_vg = ob_zombie.vertex_groups.new(name='ArmIK.L.001')
for _i, _w in zip([74, 76, 78, 80, 156, 182, 184, 201, 203, 205, 209, 213, 215, 217, 223, 227, 229, 237, 241, 247, 273, 277, 297, 351], [0.8029, 0.03341, 0.03593, 0.7902, 0.963, 0.1577, 0.1609, 0.08712, 0.1353, 0.7487, 0.7107, 0.02104, 0.6176, 0.1671, 0.1674, 0.1851, 0.04013, 0.05783, 0.03743, 0.05018, 0.01652, 0.01148, 0.01999, 0.004966]): _vg.add([_i], _w, 'REPLACE')
_vg = ob_zombie.vertex_groups.new(name='Shoulder.R')
for _i, _w in zip([31, 33, 37, 39, 41, 43, 47, 49, 51, 53, 55, 57, 85, 87, 89, 91, 134, 136, 139, 141, 143, 145, 165, 167, 169, 171, 173, 187, 189], [0.3893, 0.7508, 0.2955, 0.1611, 0.4088, 0.8536, 0.8485, 0.5024, 0.02572, 0.06459, 0.06379, 0.01597, 0.1502, 0.1839, 0.05695, 0.008697, 0.2312, 0.9054, 0.8533, 0.4351, 0.001267, 0.04534, 0.632, 0.7958, 0.7659, 0.0177, 0.01817, 0.1946, 0.04157]): _vg.add([_i], _w, 'REPLACE')
_vg = ob_zombie.vertex_groups.new(name='ArmU.R')
for _i, _w in zip([29, 31, 35, 39, 41, 47, 49, 51, 53, 55, 57, 59, 61, 63, 65, 87, 123, 127, 134, 139, 141, 143, 145, 147, 149, 165, 167, 169, 171, 173, 175, 177, 200], [0.03002, 0.3951, 0.01743, 0.1365, 0.1309, 0.1188, 0.4325, 0.957, 0.9323, 0.9298, 0.9574, 0.9862, 0.9829, 0.981, 0.9832, 0.03731, 0.1144, 0.07059, 0.1338, 0.1119, 0.4863, 0.9685, 0.9489, 0.9823, 0.9843, 0.209, 0.1691, 0.05783, 0.964, 0.9599, 0.9856, 0.9858, 0.06453]): _vg.add([_i], _w, 'REPLACE')
_vg = ob_zombie.vertex_groups.new(name='ArmL.R')
for _i, _w in zip([67, 69, 71, 73, 75, 77, 79, 81, 151, 153, 155, 157, 179, 181, 183, 185, 202, 204, 208, 210, 212, 214, 216, 220, 222, 226, 230, 348, 350, 352, 354, 356, 358, 360, 362, 364, 366, 368, 370], [0.9693, 0.9787, 0.9848, 0.9762, 0.1733, 0.8946, 0.8956, 0.185, 0.9694, 0.9821, 0.9251, 0.006634, 0.977, 0.9896, 0.8029, 0.7942, 0.08807, 0.1552, 0.2012, 0.0292, 0.1768, 0.1892, 0.0604, 0.04942, 0.03493, 0.05959, 0.01745, 0.007115, 0.005043, 0.02233, 0.004157, 0.003305, 0.006842, 0.008739, 0.008775, 0.008837, 0.01001, 0.01044, 0.009034]): _vg.add([_i], _w, 'REPLACE')
_vg = ob_zombie.vertex_groups.new(name='Hand.R')
for _i, _w in zip([77, 79, 155, 183, 185, 202, 204, 206, 208, 210, 212, 214, 216, 218, 220, 222, 224, 226, 228, 230, 232, 234, 236, 238, 240, 242, 244, 246, 248, 250, 252, 254, 256, 258, 260, 262, 264, 266, 268, 270, 272, 274, 276, 278, 280, 282, 284, 286, 288, 290, 292, 294, 296, 298, 300, 302, 304, 306, 308, 310, 312, 314, 316, 318, 320, 322, 324, 326, 328, 330, 332, 334, 336, 338, 340, 342, 344, 346, 348, 350, 352, 354, 356, 358, 360, 362, 364, 366, 368, 370, 372, 374, 376, 378, 380, 382, 384, 386, 388, 390, 392, 394, 396, 398, 400, 402, 404, 406, 408, 410, 412, 414, 416, 418], [0.06354, 0.06114, 0.05911, 0.02852, 0.03947, 0.8248, 0.7094, 0.2267, 0.7867, 0.2496, 0.8014, 0.7752, 0.3219, 0.8158, 0.9366, 0.9513, 0.823, 0.933, 0.8054, 0.9212, 0.9718, 0.9934, 0.9752, 0.938, 0.9717, 0.9532, 0.986, 0.9697, 0.9436, 0.9829, 0.9936, 0.9971, 0.9845, 0.993, 0.98, 0.9966, 0.9979, 0.9989, 0.9841, 0.9777, 0.9963, 0.9455, 0.9795, 0.9622, 0.9923, 0.9968, 0.9987, 0.993, 0.9987, 0.9951, 0.978, 0.9942, 0.9683, 0.9533, 0.9998, 1.0, 1.0, 1.0, 1.0, 1.0, 1.001, 1.001, 1.001, 1.001, 1.001, 1.001, 0.9992, 0.9991, 0.9993, 0.9993, 0.9992, 0.9994, 0.9813, 0.9813, 0.981, 0.9806, 0.9812, 0.9806, 0.9546, 0.9568, 0.9364, 0.963, 0.9643, 0.96, 0.9534, 0.9532, 0.9532, 0.9512, 0.9509, 0.9522, 0.953, 0.9538, 0.9514, 0.953, 0.9538, 0.9514, 1.011, 1.011, 1.012, 1.011, 1.011, 1.012, 1.018, 1.018, 1.018, 1.018, 1.018, 1.018, 1.019, 1.019, 1.019, 1.019, 1.019, 1.019]): _vg.add([_i], _w, 'REPLACE')
_vg = ob_zombie.vertex_groups.new(name='ArmIK.R.001')
for _i, _w in zip([75, 77, 79, 81, 157, 183, 185, 202, 204, 206, 210, 214, 216, 218, 224, 228, 230, 238, 242, 248, 274, 278, 298, 352], [0.8029, 0.03341, 0.03593, 0.7902, 0.963, 0.1577, 0.1609, 0.08712, 0.1353, 0.7487, 0.7107, 0.02104, 0.6176, 0.1671, 0.1674, 0.1851, 0.04013, 0.05783, 0.03743, 0.05018, 0.01652, 0.01148, 0.01998, 0.004966]): _vg.add([_i], _w, 'REPLACE')
_vg = ob_zombie.vertex_groups.new(name='LegU.L')
for _i, _w in zip([112, 114, 116, 117, 118, 119, 120, 121, 197, 419, 420, 422, 424, 426, 428, 430, 432, 434, 436, 438, 440, 442, 444, 446, 448, 450, 486, 488, 490, 492, 494, 496, 498, 500, 502, 504, 506, 508, 510, 512, 514, 516], [0.9188, 0.9486, 0.1577, 0.254, 0.7608, 0.03514, 0.7503, 0.06776, 0.9738, 0.2175, 0.9837, 0.9829, 0.9087, 0.8967, 0.9413, 0.9406, 0.9936, 0.9039, 0.8355, 0.8174, 0.8331, 0.814, 0.8106, 0.7541, 0.8051, 0.8352, 0.103, 0.1632, 0.1291, 0.1486, 0.158, 0.1875, 0.1559, 0.122, 0.972, 0.9819, 0.9808, 0.978, 0.9742, 0.9667, 0.9698, 0.982]): _vg.add([_i], _w, 'REPLACE')
_vg = ob_zombie.vertex_groups.new(name='LegL.L')
for _i, _w in zip([436, 438, 440, 442, 444, 446, 448, 450, 452, 454, 456, 458, 460, 462, 464, 466, 468, 470, 472, 474, 478, 480, 484, 486, 488, 490, 492, 494, 496, 498, 500, 502, 512, 514, 518, 520, 522, 524, 526, 528, 530, 532], [0.164, 0.1824, 0.1664, 0.185, 0.1888, 0.2451, 0.1943, 0.1645, 0.8172, 0.04536, 0.1095, 0.5552, 0.00635, 0.7888, 0.5017, 0.4503, 0.0909, 0.07291, 0.08995, 0.15, 0.1422, 0.03607, 0.1601, 0.8963, 0.8355, 0.87, 0.8511, 0.8419, 0.8114, 0.8428, 0.8774, 0.00458, 0.01238, 0.005106, 0.987, 0.9764, 0.9825, 0.9865, 0.9892, 0.9789, 0.9782, 0.9872]): _vg.add([_i], _w, 'REPLACE')
_vg = ob_zombie.vertex_groups.new(name='Foot.L')
for _i, _w in zip([452, 454, 456, 458, 460, 462, 464, 466, 468, 470, 472, 474, 476, 478, 480, 482, 484, 534, 536, 538, 540], [0.1809, 0.9345, 0.8833, 0.4427, 0.946, 0.2089, 0.4962, 0.5479, 0.7874, 0.7934, 0.7264, 0.7763, 0.5409, 0.7755, 0.7226, 0.5523, 0.7475, 0.03386, 0.03085, 0.05031, 0.04151]): _vg.add([_i], _w, 'REPLACE')
_vg = ob_zombie.vertex_groups.new(name='Toe.L')
for _i, _w in zip([460, 468, 470, 472, 474, 476, 478, 480, 482, 484, 534, 536, 538, 540], [0.001536, 0.1217, 0.1337, 0.1836, 0.07366, 0.4498, 0.08238, 0.2344, 0.4327, 0.09238, 0.957, 0.9588, 0.9482, 0.9522]): _vg.add([_i], _w, 'REPLACE')
_vg = ob_zombie.vertex_groups.new(name='LegU.R')
for _i, _w in zip([113, 115, 116, 117, 118, 119, 120, 121, 198, 419, 421, 423, 425, 427, 429, 431, 433, 435, 437, 439, 441, 443, 445, 447, 449, 451, 487, 489, 491, 493, 495, 497, 499, 501, 503, 505, 507, 509, 511, 513, 515, 517], [0.9188, 0.9486, 0.1577, 0.254, 0.03514, 0.7608, 0.06776, 0.7503, 0.9738, 0.2175, 0.9837, 0.9829, 0.9087, 0.8967, 0.9413, 0.9406, 0.9936, 0.9039, 0.8355, 0.8174, 0.8331, 0.814, 0.8106, 0.7541, 0.8051, 0.8352, 0.103, 0.1632, 0.1291, 0.1486, 0.158, 0.1875, 0.1559, 0.122, 0.972, 0.9819, 0.9808, 0.978, 0.9742, 0.9667, 0.9698, 0.982]): _vg.add([_i], _w, 'REPLACE')
_vg = ob_zombie.vertex_groups.new(name='LegL.R')
for _i, _w in zip([437, 439, 441, 443, 445, 447, 449, 451, 453, 455, 457, 459, 461, 463, 465, 467, 469, 471, 473, 475, 479, 481, 485, 487, 489, 491, 493, 495, 497, 499, 501, 503, 513, 515, 519, 521, 523, 525, 527, 529, 531, 533], [0.164, 0.1824, 0.1664, 0.185, 0.1888, 0.2451, 0.1943, 0.1645, 0.8172, 0.04536, 0.1095, 0.5552, 0.00635, 0.7888, 0.5017, 0.4503, 0.0909, 0.07291, 0.08995, 0.15, 0.1422, 0.03607, 0.1601, 0.8963, 0.8355, 0.87, 0.8511, 0.8419, 0.8114, 0.8428, 0.8774, 0.00458, 0.01238, 0.005107, 0.987, 0.9764, 0.9825, 0.9865, 0.9892, 0.9789, 0.9782, 0.9872]): _vg.add([_i], _w, 'REPLACE')
_vg = ob_zombie.vertex_groups.new(name='Foot.R')
for _i, _w in zip([453, 455, 457, 459, 461, 463, 465, 467, 469, 471, 473, 475, 477, 479, 481, 483, 485, 535, 537, 539, 541], [0.1809, 0.9345, 0.8833, 0.4427, 0.946, 0.2089, 0.4962, 0.5479, 0.7874, 0.7934, 0.7264, 0.7763, 0.5409, 0.7755, 0.7226, 0.5523, 0.7475, 0.03386, 0.03085, 0.05031, 0.04151]): _vg.add([_i], _w, 'REPLACE')
_vg = ob_zombie.vertex_groups.new(name='Toe.R')
for _i, _w in zip([461, 469, 471, 473, 475, 477, 479, 481, 483, 485, 535, 537, 539, 541], [0.001536, 0.1217, 0.1337, 0.1836, 0.07366, 0.4498, 0.08238, 0.2344, 0.4327, 0.09238, 0.957, 0.9588, 0.9482, 0.9522]): _vg.add([_i], _w, 'REPLACE')
_m = ob_zombie.modifiers.new('Armature', 'ARMATURE')
_m.use_bone_envelopes = True
ob_zombie_arm.location = (0.0, 0.0, 0.0)
ob_zombie_arm.empty_image_offset = (0.0, 0.0)
ob_zombie_arm.lineart.crease_threshold = 0.0

# ---- collection membership
col_collection_1.objects.link(ob_armature)
col_collection_1.objects.link(ob_zombie)
col_collection_1.objects.link(ob_zombie_arm)

# ---- scene / render settings (as saved in the file)
scene.frame_start = 1; scene.frame_end = 250; scene.frame_set(73)
scene.render.engine = 'BLENDER_EEVEE_NEXT'
scene.render.image_settings.color_mode = 'RGB'
scene.render.image_settings.compression = 90
scene.render.resolution_percentage = 50
scene.render.dither_intensity = 0.0
scene.render.bake_margin = 2
scene.render.bake_bias = 0.0
scene.cycles.use_denoising = False
scene.cycles.samples = 10
scene.cycles.sampling_pattern = 'TABULATED_SOBOL'
scene.cycles.light_sampling_threshold = 0.0
scene.cycles.use_adaptive_sampling = False
scene.cycles.use_light_tree = False
scene.cycles.blur_glossy = 0.0
scene.cycles.volume_bounces = 1
scene.cycles.pixel_filter_type = 'GAUSSIAN'
scene.cycles.sample_clamp_indirect = 0.0
scene.view_settings.view_transform = 'Standard'
bpy.context.view_layer.update()

# ---- added for rendering (the .blend has no active camera and no usable light): camera, sun
cam_auto = bpy.data.cameras.new('AutoCamera')
cam_auto.lens = 50.0
cam_auto.sensor_width = 36.0
cam_auto.clip_end = 1000.0
ob_auto_camera = bpy.data.objects.new('AutoCamera', cam_auto)
scene.collection.objects.link(ob_auto_camera)
ob_auto_camera.location = (11.2346, -17.024, 9.07485)
ob_auto_camera.rotation_euler = (1.09748, -7.21219e-08, 0.694738)
scene.camera = ob_auto_camera
light_auto_sun = bpy.data.lights.new('AutoSun', 'SUN')
light_auto_sun.energy = 3.0
light_auto_sun.angle = 0.0523599
ob_auto_sun = bpy.data.objects.new('AutoSun', light_auto_sun)
scene.collection.objects.link(ob_auto_sun)
ob_auto_sun.rotation_euler = (0.872665, 0.174533, 0.523599)
bpy.context.view_layer.update()
